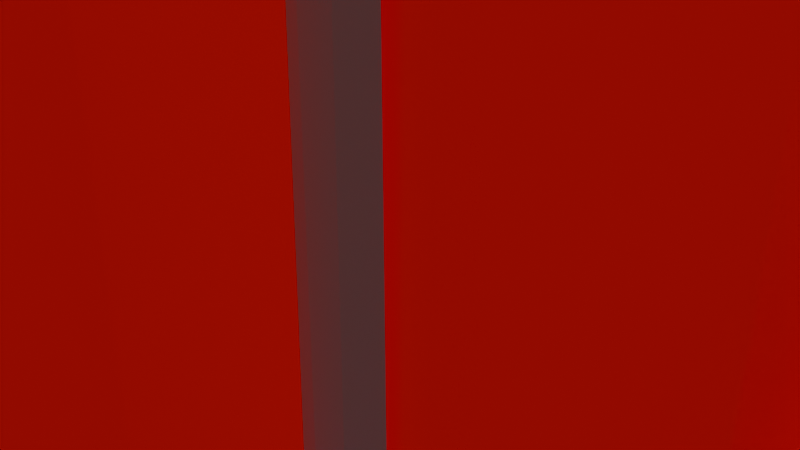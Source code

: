 # Source: dynamite.blend  (saved by Blender 4.0.36; exported with 4.5.12 LTS)
import bpy
from mathutils import Matrix  # noqa: F401  (used for matrix-valued properties, if any)

bpy.ops.wm.read_factory_settings(use_empty=True)
scene = bpy.context.scene
scene.name = 'Scene'

# ---- collections
col_collection = bpy.data.collections.new('Collection'); scene.collection.children.link(col_collection)

# ---- images (referenced by path relative to the original .blend; pixels are not part of the script)
import os
ASSET_DIR = os.environ.get("B2B_ASSET_DIR", "")  # directory of the original .blend (textures are referenced by path, not embedded)
HERE = os.path.dirname(os.path.abspath(__file__))  # packed textures are extracted next to this script under _unpacked/

def load_image(name, relpath, width, height, colorspace="sRGB"):
    """Load a texture the original file referenced (path relative to the .blend, or extracted next to this script)."""
    p = next((c for c in (os.path.join(HERE, relpath), os.path.join(ASSET_DIR, relpath)) if relpath and os.path.exists(c)), "")
    if p:
        img = bpy.data.images.load(p, check_existing=True)
        img.name = name
    else:  # same state as the original file: an image datablock whose file is absent (Cycles renders it pink)
        img = bpy.data.images.new(name, width, height)
        img.source = "FILE"
        img.filepath = "//" + (relpath or name)
    img.colorspace_settings.name = colorspace
    return img
img_dynomite1a_tga = load_image('dynomite1a.tga', 'dynomite1a.tga', 1024, 1024, 'sRGB')

# ---- materials (node trees are filled in below, after node groups)
mat_models_weapons2_c4_dynamite_dynomite1a_grid = bpy.data.materials.new('models\\weapons2\\c4_dynamite\\dynomite1a.grid')
mat_models_weapons2_c4_dynamite_dynomite1a_grid.use_backface_culling = True

# ---- node groups
ng_bspinfo = bpy.data.node_groups.new('BspInfo', 'ShaderNodeTree')
_s = ng_bspinfo.interface.new_socket(name='LightGridOrigin', in_out='OUTPUT', socket_type='NodeSocketVector')
_s = ng_bspinfo.interface.new_socket(name='LightGridInverseSize', in_out='OUTPUT', socket_type='NodeSocketVector')
_s = ng_bspinfo.interface.new_socket(name='LightGridInverseDimension', in_out='OUTPUT', socket_type='NodeSocketVector')
_N = ng_bspinfo.nodes; _L = ng_bspinfo.links
n0 = _N.new('NodeGroupOutput'); n0.name = 'Group Output'; n0.location = (1300, 0)
n1 = _N.new('ShaderNodeCombineXYZ'); n1.name = 'GridOrigin'; n1.location = (-1400, 0)
n2 = _N.new('ShaderNodeCombineXYZ'); n2.name = 'GridSize'; n2.location = (-1400, -200)
n2.inputs[0].default_value = 1.0
n2.inputs[1].default_value = 1.0
n2.inputs[2].default_value = 1.0
n3 = _N.new('ShaderNodeVectorMath'); n3.name = 'GridInvSize'; n3.location = (-900, -200)
n3.operation = 'DIVIDE'
n3.inputs[0].default_value = (1.0, 1.0, 1.0)
n4 = _N.new('ShaderNodeCombineXYZ'); n4.name = 'GridDimensions'; n4.location = (-1400, -400)
n4.inputs[0].default_value = 1.0
n4.inputs[1].default_value = 1.0
n4.inputs[2].default_value = 1.0
n5 = _N.new('ShaderNodeVectorMath'); n5.name = 'GridInvDim'; n5.location = (-900, -400)
n5.operation = 'DIVIDE'
n5.inputs[0].default_value = (1.0, 1.0, 1.0)
_L.new(n2.outputs[0], n3.inputs[1])
_L.new(n4.outputs[0], n5.inputs[1])
_L.new(n1.outputs[0], n0.inputs[0])
_L.new(n3.outputs[0], n0.inputs[1])
_L.new(n5.outputs[0], n0.inputs[2])
n0.is_active_output = True
ng_lightgrid = bpy.data.node_groups.new('LightGrid', 'ShaderNodeTree')
_s = ng_lightgrid.interface.new_socket(name='LightGridLight', in_out='OUTPUT', socket_type='NodeSocketVector')
_s = ng_lightgrid.interface.new_socket(name='LightGridVector', in_out='OUTPUT', socket_type='NodeSocketVector')
_s = ng_lightgrid.interface.new_socket(name='ZOffset', in_out='INPUT', socket_type='NodeSocketFloat')
_s = ng_lightgrid.interface.new_socket(name='LightGridOrigin', in_out='INPUT', socket_type='NodeSocketVector')
_s = ng_lightgrid.interface.new_socket(name='LightGridInverseSize', in_out='INPUT', socket_type='NodeSocketVector')
_s = ng_lightgrid.interface.new_socket(name='LightGridInverseDimension', in_out='INPUT', socket_type='NodeSocketVector')
_N = ng_lightgrid.nodes; _L = ng_lightgrid.links
n0 = _N.new('NodeGroupInput'); n0.name = 'Group Input'; n0.location = (-1600, 0)
n1 = _N.new('NodeGroupOutput'); n1.name = 'Group Output'; n1.location = (1300, 0)
n2 = _N.new('ShaderNodeObjectInfo'); n2.name = 'Object'; n2.location = (-1600, 100)
n3 = _N.new('ShaderNodeCombineXYZ'); n3.name = 'OffsetVector'; n3.location = (-1600, 300)
n4 = _N.new('ShaderNodeVectorMath'); n4.name = 'ObjectZOffset'; n4.location = (-1400, 100)
n5 = _N.new('ShaderNodeVectorMath'); n5.name = 'LocalPos'; n5.location = (-1200, 100)
n5.operation = 'SUBTRACT'
n6 = _N.new('ShaderNodeMixRGB'); n6.name = 'CellId'; n6.location = (-1000, 100)
n6.blend_type = 'MULTIPLY'
n6.inputs[0].default_value = 1.0
n7 = _N.new('ShaderNodeSeparateXYZ'); n7.name = 'CellIdSeperated'; n7.location = (-800, 100)
n8 = _N.new('ShaderNodeSeparateXYZ'); n8.name = 'InverseDimensionSeperated'; n8.location = (-1000, -400)
n9 = _N.new('ShaderNodeMath'); n9.name = 'Ceil'; n9.location = (-600, -200)
n9.operation = 'CEIL'
n10 = _N.new('ShaderNodeMath'); n10.name = 'Floor'; n10.location = (-600, -400)
n10.operation = 'FLOOR'
n11 = _N.new('ShaderNodeMath'); n11.name = 'MULTIPLY1'; n11.location = (-400, 200)
n11.operation = 'MULTIPLY'
n12 = _N.new('ShaderNodeMath'); n12.name = 'MULTIPLY2'; n12.location = (-400, 0)
n12.operation = 'MULTIPLY'
n13 = _N.new('ShaderNodeMath'); n13.name = 'MULTIPLY3'; n13.location = (-400, -200)
n13.operation = 'MULTIPLY'
n14 = _N.new('ShaderNodeMath'); n14.name = 'MULTIPLY4'; n14.location = (-400, -400)
n14.operation = 'MULTIPLY'
n15 = _N.new('ShaderNodeMath'); n15.name = 'ADD1'; n15.location = (-200, -200)
n16 = _N.new('ShaderNodeMath'); n16.name = 'ADD2'; n16.location = (-200, -400)
n17 = _N.new('ShaderNodeCombineXYZ'); n17.name = 'GridHighTC'; n17.location = (0, -200)
n18 = _N.new('ShaderNodeCombineXYZ'); n18.name = 'GridLowTC'; n18.location = (0, -400)
n19 = _N.new('ShaderNodeRGB'); n19.name = 'Ambient light helper'; n19.location = (0, 0)
n19.outputs[0].default_value = (0.3, 0.123, 0.0, 1.0)
n20 = _N.new('ShaderNodeRGB'); n20.name = 'Direct light helper'; n20.location = (0, 0)
n20.outputs[0].default_value = (1.0, 1.0, 1.0, 1.0)
n21 = _N.new('ShaderNodeNormal'); n21.name = 'Light direction helper'; n21.location = (0, 0)
n22 = _N.new('ShaderNodeMath'); n22.name = 'Fract'; n22.location = (200, 200)
n22.operation = 'FRACT'
n23 = _N.new('ShaderNodeMixRGB'); n23.name = 'Ambient'; n23.location = (600, -200)
n24 = _N.new('ShaderNodeMixRGB'); n24.name = 'Direct'; n24.location = (600, -600)
n25 = _N.new('ShaderNodeNewGeometry'); n25.name = 'Geometry'; n25.location = (600, -750)
n26 = _N.new('ShaderNodeMixRGB'); n26.name = 'Vector'; n26.location = (600, -1000)
n27 = _N.new('ShaderNodeVectorMath'); n27.name = 'NormalizedVector'; n27.location = (900, -1000)
n27.operation = 'NORMALIZE'
n28 = _N.new('ShaderNodeVectorMath'); n28.name = 'DirectAttenuation'; n28.location = (1200, -1000)
n28.operation = 'DOT_PRODUCT'
n29 = _N.new('ShaderNodeMixRGB'); n29.name = 'DirectLight'; n29.location = (1200, -300)
n29.blend_type = 'MULTIPLY'
n29.use_clamp = True
n29.inputs[0].default_value = 1.0
n30 = _N.new('ShaderNodeVectorMath'); n30.name = 'GridLight'; n30.location = (1500, -300)
_L.new(n0.outputs[0], n3.inputs[2])
_L.new(n2.outputs[0], n4.inputs[0])
_L.new(n3.outputs[0], n4.inputs[1])
_L.new(n4.outputs[0], n5.inputs[0])
_L.new(n0.outputs[1], n5.inputs[1])
_L.new(n5.outputs[0], n6.inputs[1])
_L.new(n0.outputs[2], n6.inputs[2])
_L.new(n6.outputs[0], n7.inputs[0])
_L.new(n0.outputs[3], n8.inputs[0])
_L.new(n7.outputs[2], n9.inputs[0])
_L.new(n7.outputs[2], n10.inputs[0])
_L.new(n7.outputs[0], n11.inputs[0])
_L.new(n8.outputs[0], n11.inputs[1])
_L.new(n7.outputs[1], n12.inputs[0])
_L.new(n8.outputs[1], n12.inputs[1])
_L.new(n9.outputs[0], n13.inputs[0])
_L.new(n8.outputs[2], n13.inputs[1])
_L.new(n10.outputs[0], n14.inputs[0])
_L.new(n8.outputs[2], n14.inputs[1])
_L.new(n12.outputs[0], n15.inputs[0])
_L.new(n13.outputs[0], n15.inputs[1])
_L.new(n12.outputs[0], n16.inputs[0])
_L.new(n14.outputs[0], n16.inputs[1])
_L.new(n11.outputs[0], n17.inputs[0])
_L.new(n15.outputs[0], n17.inputs[1])
_L.new(n11.outputs[0], n18.inputs[0])
_L.new(n16.outputs[0], n18.inputs[1])
_L.new(n7.outputs[2], n22.inputs[0])
_L.new(n19.outputs[0], n23.inputs[1])
_L.new(n19.outputs[0], n23.inputs[2])
_L.new(n22.outputs[0], n23.inputs[0])
_L.new(n20.outputs[0], n24.inputs[1])
_L.new(n20.outputs[0], n24.inputs[2])
_L.new(n22.outputs[0], n24.inputs[0])
_L.new(n21.outputs[0], n26.inputs[1])
_L.new(n21.outputs[0], n26.inputs[2])
_L.new(n22.outputs[0], n26.inputs[0])
_L.new(n26.outputs[0], n27.inputs[0])
_L.new(n25.outputs[1], n28.inputs[0])
_L.new(n27.outputs[0], n28.inputs[1])
_L.new(n24.outputs[0], n29.inputs[1])
_L.new(n28.outputs[1], n29.inputs[2])
_L.new(n29.outputs[0], n30.inputs[0])
_L.new(n23.outputs[0], n30.inputs[1])
_L.new(n30.outputs[0], n1.inputs[0])
_L.new(n27.outputs[0], n1.inputs[1])
n1.is_active_output = True

# ---- material node trees
mat_models_weapons2_c4_dynamite_dynomite1a_grid.use_nodes = True; mat_models_weapons2_c4_dynamite_dynomite1a_grid.node_tree.nodes.clear()
_N = mat_models_weapons2_c4_dynamite_dynomite1a_grid.node_tree.nodes; _L = mat_models_weapons2_c4_dynamite_dynomite1a_grid.node_tree.links
n0 = _N.new('ShaderNodeOutputMaterial'); n0.name = 'Output'; n0.location = (4200, 0)
n1 = _N.new('ShaderNodeTexImage'); n1.name = 'Image Texture'; n1.location = (1200, 0)
n1.image = img_dynomite1a_tga
n2 = _N.new('ShaderNodeMixRGB'); n2.name = 'Mix (Legacy)'; n2.location = (1600, -200)
n2.blend_type = 'MULTIPLY'
n2.inputs[0].default_value = 1.0
n3 = _N.new('ShaderNodeGroup'); n3.name = 'BspInfo'; n3.location = (-800, 600)
n3.node_tree = ng_bspinfo
n4 = _N.new('ShaderNodeGroup'); n4.name = 'gridColor'; n4.location = (-400, 600)
n4.node_tree = ng_lightgrid
n4.inputs[0].default_value = 0.0
n5 = _N.new('ShaderNodeBsdfPrincipled'); n5.name = 'Principled BSDF'; n5.location = (3000, 0)
n5.inputs[2].default_value = 0.9999
n5.inputs[3].default_value = 1.45
n5.inputs[28].default_value = 1.0
_L.new(n1.outputs[0], n2.inputs[1])
_L.new(n3.outputs[0], n4.inputs[1])
_L.new(n3.outputs[1], n4.inputs[2])
_L.new(n3.outputs[2], n4.inputs[3])
_L.new(n4.outputs[0], n2.inputs[2])
_L.new(n2.outputs[0], n5.inputs[0])
_L.new(n2.outputs[0], n5.inputs[27])
_L.new(n5.outputs[0], n0.inputs[0])
n0.is_active_output = True

# ---- world
world_world = bpy.data.worlds.new('World'); scene.world = world_world
world_world.use_nodes = True; world_world.node_tree.nodes.clear()
_N = world_world.node_tree.nodes; _L = world_world.node_tree.links
n0 = _N.new('ShaderNodeOutputWorld'); n0.name = 'World Output'; n0.location = (300, 300)
n1 = _N.new('ShaderNodeBackground'); n1.name = 'Background'; n1.location = (10, 300)
n1.inputs[0].default_value = (0.05088, 0.05088, 0.05088, 1.0)
_L.new(n1.outputs[0], n0.inputs[0])
n0.is_active_output = True
world_world.color = (0.05088, 0.05088, 0.05088)
world_world.use_sun_shadow = False
world_world.sun_shadow_jitter_overblur = 0.0

# ---- cameras
cam_camera = bpy.data.cameras.new('Camera')
cam_camera.clip_end = 100.0
cam_camera.ortho_scale = 7.314

# ---- lights
light_light = bpy.data.lights.new('Light', 'POINT')
light_light.transmission_factor = 0.0
light_light.use_soft_falloff = False
light_light.energy = 1000.0
light_light.shadow_soft_size = 0.1
light_light.shadow_maximum_resolution = 0.006
light_light.use_absolute_resolution = True

# ---- meshes
me_models_multiplayer_dynamite_dynamite = bpy.data.meshes.new('models/multiplayer/dynamite/dynamite')
me_models_multiplayer_dynamite_dynamite.from_pydata([(5.281, 0.1719, 10.05), (2.031, 3.531, 10.11), (3.453, 2.875, 10.08), (1.328, 0.07812, 10.11), (0.3281, 1.281, 10.12), (0.625, 2.828, 10.12), (1.781, 3.719, -10.08), (3.219, 3.047, -10.11), (1.109, 0.2812, -10.08), (0.09375, 1.484, -10.06), (0.4062, 3.0, -10.08), (5.047, 0.375, -10.14), (5.172, 5.125, 10.08), (6.625, 4.453, 10.06), (6.984, 2.953, 10.08), (3.781, 4.406, 10.09), (4.953, 5.281, -10.09), (6.375, 4.609, -10.09), (6.781, 3.125, -10.12), (3.562, 4.547, -10.08), (8.406, 3.656, 10.05), (9.828, 3.016, 10.03), (10.2, 1.5, 9.984), (9.234, 0.25, 9.984), (8.188, 3.844, -10.14), (9.578, 3.188, -10.17), (9.984, 1.656, -10.19), (9.016, 0.4531, -10.19), (9.938, -2.469, 9.969), (8.547, -3.172, 9.969), (10.25, -0.9375, 9.953), (7.125, -2.5, 10.0), (9.703, -2.266, -10.23), (8.297, -2.969, -10.22), (10.02, -0.7344, -10.2), (6.891, -2.344, -10.17), (6.766, -4.016, 10.0), (5.391, -4.719, 9.984), (3.953, -4.078, 10.02), (3.578, -2.578, 10.05), (6.562, -3.844, -10.2), (5.141, -4.562, -10.17), (3.734, -3.891, -10.16), (3.328, -2.391, -10.12), (2.172, -3.297, 10.05), (0.3594, -1.125, 10.08), (0.7656, -2.656, 10.09), (1.938, -3.125, -10.14), (0.1406, -0.9375, -10.09), (0.5156, -2.453, -10.09), (10.7, -1.359, -5.719), (11.8, -0.6094, -8.297), (11.53, -0.9844, -8.453), (10.8, -1.0, -5.453), (11.48, -0.25, -8.297), (10.59, -0.625, -5.609), (11.42, -0.8281, -10.28), (11.16, -1.188, -10.2), (11.22, -0.4688, -10.09), (9.844, 0.6719, -12.03), (9.703, 0.3125, -11.81), (9.812, 1.031, -11.77), (6.859, 0.2969, -11.53), (6.906, -0.04688, -11.27), (7.0, 0.6719, -11.3), (5.328, 0.5781, -10.22), (5.547, 0.2344, -10.03), (5.594, 0.9375, -10.12), (2.906, -1.312, -5.688), (10.45, 2.438, -5.75), (10.5, -1.156, -5.797), (2.812, 2.266, -5.656), (2.844, -1.25, -10.16), (10.41, 2.469, -10.22), (2.781, 2.297, -10.12), (10.48, -1.109, -10.22), (10.66, 1.391, -5.062), (11.52, 1.078, -7.797), (11.77, 0.7344, -7.703), (10.8, 1.0, -4.828), (11.48, 0.3594, -7.672), (10.55, 0.6562, -5.0), (11.14, 1.312, -9.578), (11.38, 0.9531, -9.672), (11.19, 0.5781, -9.484), (9.703, -0.1875, -11.22), (9.875, -0.5625, -11.44), (9.859, -0.9219, -11.19), (6.875, 0.125, -10.7), (6.891, -0.2969, -10.92), (7.078, -0.6875, -10.7), (5.562, -0.3281, -9.391), (5.375, -0.6875, -9.609), (5.625, -1.062, -9.547), (11.89, 0.375, -2.266), (11.83, 2.141, -2.266), (11.83, 1.656, -3.484), (11.83, 0.4062, -4.031), (11.89, -0.8125, -3.516), (11.92, -1.344, -2.281), (11.92, -0.875, -1.016), (11.89, 0.375, -0.5156), (11.86, 1.625, -0.9844), (11.53, 2.469, -2.234), (11.5, 1.875, -3.734), (11.53, 0.3906, -4.375), (11.59, -1.047, -3.766), (11.59, -1.672, -2.281), (11.61, -1.109, -0.7812), (11.58, 0.3594, -0.1562), (11.56, 1.859, -0.75), (10.16, -2.188, -3.234), (5.0, 5.469, -3.078), (10.0, 3.109, -3.203), (5.219, -4.781, -3.188), (0.2031, -2.375, -3.094), (0.03125, 2.797, -3.047), (4.984, 5.469, -5.078), (9.969, 3.125, -5.172), (10.11, -2.188, -5.234), (5.203, -4.734, -5.172), (0.1719, -2.359, -5.078), (0.0, 2.797, -5.047), (9.688, -2.234, -6.109), (9.75, 2.406, -6.109), (9.75, -2.281, -0.04688), (9.812, 2.344, 0.0), (11.53, 2.391, -0.04688), (11.45, 2.422, -6.109), (11.64, -2.25, -0.0625), (11.56, -2.188, -6.156), (11.19, -0.625, -8.297), (10.2, -1.031, -5.453), (11.02, -0.8438, -10.28), (9.844, 0.6562, -11.28), (5.328, 0.5625, -9.469), (11.17, 0.7344, -7.703), (10.16, 1.0, -4.844), (10.97, 0.9375, -9.672), (9.859, -0.5625, -10.72), (6.891, -0.3438, -10.17), (5.359, -0.7031, -8.875), (7.125, -2.5, 10.0), (6.891, -2.344, -10.17), (3.578, -2.578, 10.05), (3.328, -2.391, -10.12), (3.578, -2.578, 10.05), (2.172, -3.297, 10.05), (0.7656, -2.656, 10.09), (0.3594, -1.125, 10.08), (1.328, 0.07812, 10.11), (9.234, 0.25, 9.984), (10.25, -0.9375, 9.953), (9.938, -2.469, 9.969), (8.547, -3.172, 9.969), (7.125, -2.5, 10.0), (6.766, -4.016, 10.0), (5.391, -4.719, 9.984), (3.953, -4.078, 10.02), (3.578, -2.578, 10.05), (2.844, -1.25, -10.16), (2.781, 2.297, -10.12), (10.45, 2.438, -5.75), (10.5, -1.156, -5.797), (3.453, 2.875, 10.08), (2.031, 3.531, 10.11), (1.109, 0.2812, -10.08), (1.328, 0.07812, 10.11), (0.3281, 1.281, 10.12), (0.625, 2.828, 10.12), (9.969, 3.125, -5.172), (10.11, -2.188, -5.234), (4.984, 5.469, -5.078), (0.0, 2.797, -5.047), (0.1719, -2.359, -5.078), (5.203, -4.734, -5.172), (6.984, 2.953, 10.08), (6.625, 4.453, 10.06), (5.172, 5.125, 10.08), (3.219, 3.047, -10.11), (3.453, 2.875, 10.08), (3.781, 4.406, 10.09), (10.2, 1.5, 9.984), (9.828, 3.016, 10.03), (8.406, 3.656, 10.05), (9.984, 1.656, -10.19), (10.2, 1.5, 9.984), (9.016, 0.4531, -10.19), (9.234, 0.25, 9.984), (6.781, 3.125, -10.12), (6.984, 2.953, 10.08), (10.45, 2.438, -5.75), (10.41, 2.469, -10.22), (2.812, 2.266, -5.656), (2.781, 2.297, -10.12), (2.906, -1.312, -5.688), (2.844, -1.25, -10.16), (10.5, -1.156, -5.797), (10.48, -1.109, -10.22), (9.969, 3.125, -5.172), (10.0, 3.109, -3.203), (10.11, -2.188, -5.234), (10.16, -2.188, -3.234), (0.1719, -2.359, -5.078), (0.2031, -2.375, -3.094), (0.0, 2.797, -5.047), (0.03125, 2.797, -3.047), (11.64, -2.25, -0.0625), (9.75, 2.406, -6.109), (9.812, 2.344, 0.0), (11.45, 2.422, -6.109), (11.53, 2.391, -0.04688), (9.688, -2.234, -6.109), (9.75, 2.406, -6.109), (11.56, -2.188, -6.156), (11.45, 2.422, -6.109), (9.75, -2.281, -0.04688), (9.688, -2.234, -6.109), (11.64, -2.25, -0.0625), (11.56, -2.188, -6.156), (3.219, 3.047, -10.11), (1.781, 3.719, -10.08), (0.4062, 3.0, -10.08), (0.09375, 1.484, -10.06), (1.109, 0.2812, -10.08), (0.1406, -0.9375, -10.09), (0.5156, -2.453, -10.09), (1.938, -3.125, -10.14), (3.328, -2.391, -10.12), (3.734, -3.891, -10.16), (5.141, -4.562, -10.17), (6.562, -3.844, -10.2), (6.891, -2.344, -10.17), (8.297, -2.969, -10.22), (9.703, -2.266, -10.23), (10.02, -0.7344, -10.2), (9.016, 0.4531, -10.19), (9.984, 1.656, -10.19), (9.578, 3.188, -10.17), (8.188, 3.844, -10.14), (6.781, 3.125, -10.12), (6.375, 4.609, -10.09), (4.953, 5.281, -10.09), (3.562, 4.547, -10.08), (6.875, 0.125, -10.7)], [], [(23, 30, 27), (30, 34, 27), (30, 28, 34), (28, 32, 34), (28, 29, 32), (29, 33, 32), (29, 31, 33), (31, 35, 33), (142, 36, 143), (36, 40, 143), (36, 37, 40), (37, 41, 40), (37, 38, 41), (38, 42, 41), (38, 39, 42), (39, 43, 42), (144, 44, 145), (44, 47, 145), (44, 46, 47), (46, 49, 47), (46, 45, 49), (45, 48, 49), (45, 3, 48), (3, 8, 48), (74, 73, 72), (73, 75, 72), (73, 69, 75), (69, 70, 75), (146, 0, 147), (0, 148, 147), (0, 149, 148), (149, 0, 150), (0, 4, 150), (0, 5, 4), (5, 0, 1), (0, 2, 1), (0, 15, 2), (15, 0, 12), (0, 13, 12), (0, 14, 13), (14, 0, 20), (0, 21, 20), (0, 22, 21), (22, 0, 151), (0, 152, 151), (0, 153, 152), (153, 0, 154), (0, 155, 154), (0, 156, 155), (156, 0, 157), (0, 158, 157), (0, 159, 158), (160, 68, 161), (68, 71, 161), (68, 162, 71), (68, 163, 162), (119, 111, 120), (111, 114, 120), (111, 115, 114), (115, 121, 114), (121, 120, 114), (115, 111, 116), (111, 112, 116), (111, 113, 112), (113, 118, 112), (118, 117, 112), (117, 116, 112), (117, 122, 116), (164, 7, 165), (7, 6, 165), (166, 167, 9), (167, 168, 9), (9, 168, 10), (168, 169, 10), (10, 169, 6), (169, 165, 6), (170, 171, 172), (171, 173, 172), (171, 174, 173), (171, 175, 174), (123, 125, 124), (125, 126, 124), (125, 127, 126), (125, 129, 127), (176, 18, 177), (18, 17, 177), (177, 17, 178), (17, 16, 178), (179, 180, 19), (180, 181, 19), (19, 181, 16), (181, 178, 16), (182, 26, 183), (26, 25, 183), (183, 25, 184), (25, 24, 184), (185, 186, 187), (186, 188, 187), (189, 190, 24), (190, 184, 24), (191, 192, 193), (192, 194, 193), (195, 196, 197), (196, 198, 197), (199, 200, 201), (200, 202, 201), (203, 204, 205), (204, 206, 205), (127, 207, 128), (207, 130, 128), (208, 209, 210), (209, 211, 210), (212, 213, 214), (213, 215, 214), (216, 217, 218), (217, 219, 218), (220, 11, 221), (11, 222, 221), (11, 223, 222), (223, 11, 224), (11, 225, 224), (11, 226, 225), (226, 11, 227), (11, 228, 227), (11, 229, 228), (229, 11, 230), (11, 231, 230), (11, 232, 231), (232, 11, 233), (11, 234, 233), (11, 235, 234), (235, 11, 236), (11, 237, 236), (11, 238, 237), (238, 11, 239), (11, 240, 239), (11, 241, 240), (241, 11, 242), (11, 243, 242), (11, 220, 243), (53, 54, 55), (54, 132, 55), (54, 131, 132), (131, 50, 132), (131, 52, 50), (52, 51, 50), (52, 56, 51), (56, 58, 51), (56, 61, 58), (61, 133, 58), (61, 134, 133), (134, 57, 133), (134, 60, 57), (60, 59, 57), (60, 62, 59), (62, 64, 59), (62, 67, 64), (67, 88, 64), (67, 135, 88), (135, 63, 88), (135, 66, 63), (66, 65, 63), (50, 51, 53), (51, 54, 53), (51, 58, 54), (58, 131, 54), (58, 133, 131), (133, 52, 131), (133, 57, 52), (57, 56, 52), (57, 59, 56), (59, 61, 56), (59, 64, 61), (64, 134, 61), (64, 88, 134), (88, 60, 134), (88, 63, 60), (63, 62, 60), (63, 65, 62), (65, 67, 62), (81, 137, 80), (137, 136, 80), (137, 76, 136), (76, 77, 136), (76, 78, 77), (78, 83, 77), (78, 84, 83), (84, 87, 83), (84, 138, 87), (138, 139, 87), (138, 82, 139), (82, 85, 139), (82, 86, 85), (86, 89, 85), (86, 90, 89), (90, 93, 89), (90, 140, 93), (140, 141, 93), (140, 244, 141), (244, 91, 141), (244, 92, 91), (76, 79, 78), (79, 80, 78), (79, 81, 80), (78, 80, 84), (80, 136, 84), (93, 92, 89), (92, 244, 89), (89, 244, 85), (244, 140, 85), (84, 136, 138), (136, 77, 138), (138, 77, 82), (77, 83, 82), (82, 83, 86), (83, 87, 86), (86, 87, 90), (87, 139, 90), (85, 140, 139), (140, 90, 139), (103, 95, 104), (95, 96, 104), (95, 94, 96), (94, 97, 96), (94, 98, 97), (98, 106, 97), (98, 107, 106), (106, 105, 97), (105, 96, 97), (105, 104, 96), (99, 107, 98), (107, 99, 108), (99, 100, 108), (99, 94, 100), (94, 101, 100), (94, 102, 101), (102, 110, 101), (102, 103, 110), (99, 98, 94), (110, 109, 101), (109, 100, 101), (109, 108, 100), (94, 95, 102), (95, 103, 102)])
me_models_multiplayer_dynamite_dynamite.polygons.foreach_set('use_smooth', [True] * 244)
_uv = me_models_multiplayer_dynamite_dynamite.uv_layers.new(name='UVMap')
_uv.uv.foreach_set('vector', [0.0079, 0.0005, 0.0655, 0.0005, 0.0079, 0.9995, 0.0655, 0.0005, 0.0655, 0.9995, 0.0079, 0.9995, 0.0655, 0.0005, 0.1358, 0.0005, 0.0655, 0.9995, 0.1358, 0.0005, 0.1358, 0.9995, 0.0655, 0.9995, 0.1358, 0.0005, 0.203, 0.0005, 0.1358, 0.9995, 0.203, 0.0005, 0.203, 0.9995, 0.1358, 0.9995, 0.203, 0.0005, 0.2446, 0.0005, 0.203, 0.9995, 0.2446, 0.0005, 0.2446, 0.9995, 0.203, 0.9995, 0.0159, 0.0005, 0.0662, 0.0005, 0.0159, 0.9995, 0.0662, 0.0005, 0.0662, 0.9995, 0.0159, 0.9995, 0.0662, 0.0005, 0.13, 0.0005, 0.0662, 0.9995, 0.13, 0.0005, 0.13, 0.9995, 0.0662, 0.9995, 0.13, 0.0005, 0.1938, 0.0005, 0.13, 0.9995, 0.1938, 0.0005, 0.1938, 0.9995, 0.13, 0.9995, 0.1938, 0.0005, 0.2442, 0.0005, 0.1938, 0.9995, 0.2442, 0.0005, 0.2442, 0.9995, 0.1938, 0.9995, 0.0096, 0.0005, 0.0512, 0.0005, 0.0096, 0.9995, 0.0512, 0.0005, 0.0512, 0.9995, 0.0096, 0.9995, 0.0512, 0.0005, 0.1183, 0.0005, 0.0512, 0.9995, 0.1183, 0.0005, 0.1183, 0.9995, 0.0512, 0.9995, 0.1183, 0.0005, 0.1886, 0.0005, 0.1183, 0.9995, 0.1886, 0.0005, 0.1886, 0.9995, 0.1183, 0.9995, 0.1886, 0.0005, 0.2463, 0.0005, 0.1886, 0.9995, 0.2463, 0.0005, 0.2463, 0.9995, 0.1886, 0.9995, 0.9966, 0.0024, 0.7285, 0.0024, 0.9966, 0.1477, 0.7285, 0.0024, 0.7285, 0.1477, 0.9966, 0.1477, 0.7285, 0.0024, 0.5844, 0.0024, 0.7285, 0.1477, 0.5844, 0.0024, 0.5844, 0.1477, 0.7285, 0.1477, 0.3595, 0.5503, 0.4965, 0.6386, 0.3256, 0.4801, 0.4965, 0.6386, 0.3595, 0.4099, 0.3256, 0.4801, 0.4965, 0.6386, 0.4357, 0.3925, 0.3595, 0.4099, 0.4357, 0.3925, 0.4965, 0.6386, 0.4965, 0.4411, 0.4965, 0.6386, 0.5573, 0.3925, 0.4965, 0.4411, 0.4965, 0.6386, 0.6335, 0.4099, 0.5573, 0.3925, 0.6335, 0.4099, 0.4965, 0.6386, 0.6675, 0.4801, 0.4965, 0.6386, 0.633, 0.5506, 0.6675, 0.4801, 0.4965, 0.6386, 0.7087, 0.5683, 0.633, 0.5506, 0.7087, 0.5683, 0.4965, 0.6386, 0.7426, 0.6385, 0.4965, 0.6386, 0.7087, 0.7088, 0.7426, 0.6385, 0.4965, 0.6386, 0.633, 0.7265, 0.7087, 0.7088, 0.633, 0.7265, 0.4965, 0.6386, 0.6675, 0.7971, 0.4965, 0.6386, 0.6335, 0.8673, 0.6675, 0.7971, 0.4965, 0.6386, 0.5573, 0.8846, 0.6335, 0.8673, 0.5573, 0.8846, 0.4965, 0.6386, 0.4965, 0.836, 0.4965, 0.6386, 0.4357, 0.8846, 0.4965, 0.836, 0.4965, 0.6386, 0.3595, 0.8673, 0.4357, 0.8846, 0.3595, 0.8673, 0.4965, 0.6386, 0.3256, 0.7971, 0.4965, 0.6386, 0.3601, 0.7265, 0.3256, 0.7971, 0.4965, 0.6386, 0.2844, 0.7088, 0.3601, 0.7265, 0.2844, 0.7088, 0.4965, 0.6386, 0.2505, 0.6385, 0.4965, 0.6386, 0.2844, 0.5683, 0.2505, 0.6385, 0.4965, 0.6386, 0.3606, 0.551, 0.2844, 0.5683, -12.75, -53.52, 26.99, -53.52, -12.75, -53.52, 26.99, -53.52, 26.99, -53.52, -12.75, -53.52, 26.99, -53.52, 26.99, 14.52, 26.99, -53.52, 26.99, -53.52, 26.99, 14.52, 26.99, 14.52, 0.2632, 0.9964, 0.2632, 0.9063, 0.4962, 0.9964, 0.2632, 0.9063, 0.4962, 0.9063, 0.4962, 0.9964, 0.2632, 0.9063, 0.73, 0.9063, 0.4962, 0.9063, 0.73, 0.9063, 0.73, 0.9964, 0.4962, 0.9063, 0.73, 0.9964, 0.4962, 0.9964, 0.4962, 0.9063, 0.73, 0.9063, 0.2632, 0.9063, 0.7325, 0.9063, 0.2632, 0.9063, 0.4963, 0.9063, 0.7325, 0.9063, 0.2632, 0.9063, 0.2645, 0.9063, 0.4963, 0.9063, 0.2645, 0.9063, 0.2645, 0.9964, 0.4963, 0.9063, 0.2645, 0.9964, 0.4963, 0.9964, 0.4963, 0.9063, 0.4963, 0.9964, 0.7325, 0.9063, 0.4963, 0.9063, 0.4963, 0.9964, 0.7325, 0.9964, 0.7325, 0.9063, 0.2433, 0.0005, 0.2433, 0.9995, 0.2017, 0.0005, 0.2433, 0.9995, 0.2017, 0.9995, 0.2017, 0.0005, 0.0066, 0.9995, 0.0066, 0.0005, 0.0642, 0.9995, 0.0066, 0.0005, 0.0642, 0.0005, 0.0642, 0.9995, 0.0642, 0.9995, 0.0642, 0.0005, 0.1345, 0.9995, 0.0642, 0.0005, 0.1345, 0.0005, 0.1345, 0.9995, 0.1345, 0.9995, 0.1345, 0.0005, 0.2017, 0.9995, 0.1345, 0.0005, 0.2017, 0.0005, 0.2017, 0.9995, 0.937, 0.3545, 0.838, 0.355, 0.9829, 0.2604, 0.838, 0.355, 0.9352, 0.1644, 0.9829, 0.2604, 0.838, 0.355, 0.8386, 0.1654, 0.9352, 0.1644, 0.838, 0.355, 0.7923, 0.2604, 0.8386, 0.1654, 0.7388, 0.8974, 0.7388, 0.641, 0.9953, 0.8974, 0.7388, 0.641, 0.9953, 0.641, 0.9953, 0.8974, 0.7388, 0.641, 0.9953, 0.641, 0.9953, 0.641, 0.7388, 0.641, 0.7388, 0.641, 0.9953, 0.641, 0.2447, 0.0005, 0.2447, 0.9995, 0.1911, 0.0005, 0.2447, 0.9995, 0.1911, 0.9995, 0.1911, 0.0005, 0.1911, 0.0005, 0.1911, 0.9995, 0.1233, 0.0005, 0.1911, 0.9995, 0.1233, 0.9995, 0.1233, 0.0005, 0.0019, 0.9995, 0.0019, 0.0005, 0.0555, 0.9995, 0.0019, 0.0005, 0.0555, 0.0005, 0.0555, 0.9995, 0.0555, 0.9995, 0.0555, 0.0005, 0.1233, 0.9995, 0.0555, 0.0005, 0.1233, 0.0005, 0.1233, 0.9995, 0.1861, 0.0005, 0.1861, 0.9995, 0.1157, 0.0005, 0.1861, 0.9995, 0.1157, 0.9995, 0.1157, 0.0005, 0.1157, 0.0005, 0.1157, 0.9995, 0.0486, 0.0005, 0.1157, 0.9995, 0.0486, 0.9995, 0.0486, 0.0005, 0.178, 0.9995, 0.178, 0.0005, 0.2356, 0.9995, 0.178, 0.0005, 0.2356, 0.0005, 0.2356, 0.9995, 0.007, 0.9995, 0.007, 0.0005, 0.0486, 0.9995, 0.007, 0.0005, 0.0486, 0.0005, 0.0486, 0.9995, 0.6064, 0.1226, 0.6961, 0.1226, 0.6064, 0.024, 0.6961, 0.1226, 0.6961, 0.024, 0.6064, 0.024, 0.6064, 0.024, 0.6961, 0.024, 0.6064, 0.1226, 0.6961, 0.024, 0.6961, 0.1226, 0.6064, 0.1226, 0.9966, 0.9955, 0.9966, 0.9065, 0.7456, 0.9955, 0.9966, 0.9065, 0.7456, 0.9065, 0.7456, 0.9955, 0.7471, 0.9955, 0.7471, 0.9065, 0.992, 0.9955, 0.7471, 0.9065, 0.992, 0.9065, 0.992, 0.9955, 0.9953, 0.641, 0.802, 0.641, 0.9953, 0.8974, 0.802, 0.641, 0.802, 0.8974, 0.9953, 0.8974, 0.7398, 0.4893, 0.9961, 0.4893, 0.7398, 0.3939, 0.9961, 0.4893, 0.9961, 0.3939, 0.7398, 0.3939, 0.9961, 0.6329, 0.7388, 0.6225, 0.9961, 0.5098, 0.7388, 0.6225, 0.7388, 0.5098, 0.9961, 0.5098, 0.9961, 0.4893, 0.7398, 0.4893, 0.9961, 0.3939, 0.7398, 0.4893, 0.7398, 0.3939, 0.9961, 0.3939, 0.633, 0.5506, 0.4965, 0.6386, 0.6675, 0.4801, 0.4965, 0.6386, 0.6335, 0.4099, 0.6675, 0.4801, 0.4965, 0.6386, 0.5573, 0.3925, 0.6335, 0.4099, 0.5573, 0.3925, 0.4965, 0.6386, 0.4965, 0.4411, 0.4965, 0.6386, 0.4357, 0.3925, 0.4965, 0.4411, 0.4965, 0.6386, 0.3595, 0.4099, 0.4357, 0.3925, 0.3595, 0.4099, 0.4965, 0.6386, 0.3256, 0.4801, 0.4965, 0.6386, 0.3601, 0.5506, 0.3256, 0.4801, 0.4965, 0.6386, 0.2844, 0.5683, 0.3601, 0.5506, 0.2844, 0.5683, 0.4965, 0.6386, 0.2505, 0.6385, 0.4965, 0.6386, 0.2844, 0.7088, 0.2505, 0.6385, 0.4965, 0.6386, 0.3601, 0.7265, 0.2844, 0.7088, 0.3601, 0.7265, 0.4965, 0.6386, 0.3256, 0.7971, 0.4965, 0.6386, 0.3595, 0.8673, 0.3256, 0.7971, 0.4965, 0.6386, 0.4357, 0.8846, 0.3595, 0.8673, 0.4357, 0.8846, 0.4965, 0.6386, 0.4965, 0.836, 0.4965, 0.6386, 0.5573, 0.8846, 0.4965, 0.836, 0.4965, 0.6386, 0.6335, 0.8673, 0.5573, 0.8846, 0.6335, 0.8673, 0.4965, 0.6386, 0.6675, 0.7971, 0.4965, 0.6386, 0.633, 0.7265, 0.6675, 0.7971, 0.4965, 0.6386, 0.7087, 0.7088, 0.633, 0.7265, 0.7087, 0.7088, 0.4965, 0.6386, 0.7426, 0.6385, 0.4965, 0.6386, 0.7087, 0.5683, 0.7426, 0.6385, 0.4965, 0.6386, 0.633, 0.5506, 0.7087, 0.5683, 0.7133, 0.2574, 0.743, 0.1523, 0.743, 0.2574, 0.743, 0.1523, 0.7133, 0.2574, 0.743, 0.2574, 0.743, 0.1523, 0.7133, 0.1523, 0.7133, 0.2574, 0.7133, 0.1523, 0.6836, 0.2574, 0.7133, 0.2574, 0.7133, 0.1523, 0.6836, 0.1523, 0.6836, 0.2574, 0.6836, 0.1523, 0.7133, 0.1523, 0.6836, 0.2574, 0.6836, 0.1523, 0.7133, 0.2573, 0.7133, 0.1523, 0.7133, 0.2573, 0.743, 0.2573, 0.7133, 0.1523, 0.7133, 0.2573, 0.743, 0.1527, 0.743, 0.2573, 0.743, 0.1527, 0.7133, 0.2573, 0.743, 0.2573, 0.743, 0.1527, 0.7133, 0.1526, 0.7133, 0.2573, 0.7133, 0.1526, 0.6836, 0.2573, 0.7133, 0.2573, 0.7133, 0.1526, 0.6836, 0.1526, 0.6836, 0.2573, 0.6836, 0.1526, 0.7133, 0.1526, 0.6836, 0.2573, 0.6836, 0.1526, 0.7133, 0.2575, 0.7133, 0.1526, 0.7133, 0.2575, 0.743, 0.2575, 0.7133, 0.1526, 0.7133, 0.2575, 0.743, 0.1527, 0.743, 0.2575, 0.743, 0.1527, 0.7133, 0.2575, 0.743, 0.2575, 0.743, 0.1527, 0.7133, 0.1527, 0.7133, 0.2575, 0.7133, 0.1527, 0.6836, 0.2575, 0.7133, 0.2575, 0.7133, 0.1527, 0.6836, 0.1527, 0.6836, 0.2575, 0.6836, 0.1527, 0.7133, 0.1527, 0.6836, 0.2575, 0.6836, 0.2574, 0.7133, 0.1523, 0.7133, 0.2574, 0.7133, 0.1523, 0.743, 0.1523, 0.7133, 0.2574, 0.7133, 0.1523, 0.743, 0.2573, 0.743, 0.1523, 0.743, 0.2573, 0.7133, 0.1523, 0.743, 0.1523, 0.743, 0.2573, 0.7133, 0.2573, 0.7133, 0.1523, 0.7133, 0.2573, 0.6836, 0.1523, 0.7133, 0.1523, 0.7133, 0.2573, 0.6836, 0.2573, 0.6836, 0.1523, 0.6836, 0.2573, 0.7133, 0.2573, 0.6836, 0.1523, 0.6836, 0.2573, 0.7133, 0.1526, 0.7133, 0.2573, 0.7133, 0.1526, 0.743, 0.1527, 0.7133, 0.2573, 0.7133, 0.1526, 0.743, 0.2575, 0.743, 0.1527, 0.743, 0.2575, 0.7133, 0.1526, 0.743, 0.1527, 0.743, 0.2575, 0.7133, 0.2575, 0.7133, 0.1526, 0.7133, 0.2575, 0.6836, 0.1526, 0.7133, 0.1526, 0.7133, 0.2575, 0.6836, 0.2575, 0.6836, 0.1526, 0.6836, 0.2575, 0.7133, 0.2575, 0.6836, 0.1526, 0.6836, 0.2575, 0.7133, 0.1527, 0.7133, 0.2575, 0.7133, 0.1527, 0.743, 0.1527, 0.7133, 0.2575, 0.611, 0.2599, 0.6358, 0.2599, 0.611, 0.1575, 0.6358, 0.2599, 0.6358, 0.1575, 0.611, 0.1575, 0.6358, 0.2599, 0.6606, 0.2599, 0.6358, 0.1575, 0.6606, 0.2599, 0.6606, 0.1575, 0.6358, 0.1575, 0.6606, 0.2599, 0.6358, 0.1575, 0.6606, 0.1575, 0.6358, 0.1575, 0.6358, 0.2598, 0.6606, 0.1575, 0.6358, 0.1575, 0.611, 0.2598, 0.6358, 0.2598, 0.611, 0.2598, 0.611, 0.1579, 0.6358, 0.2598, 0.611, 0.2598, 0.6358, 0.2598, 0.611, 0.1579, 0.6358, 0.2598, 0.6358, 0.1578, 0.611, 0.1579, 0.6358, 0.2598, 0.6606, 0.2598, 0.6358, 0.1578, 0.6606, 0.2598, 0.6606, 0.1578, 0.6358, 0.1578, 0.6606, 0.2598, 0.6358, 0.1578, 0.6606, 0.1578, 0.6358, 0.1578, 0.6358, 0.2599, 0.6606, 0.1578, 0.6358, 0.1578, 0.611, 0.2599, 0.6358, 0.2599, 0.611, 0.2599, 0.611, 0.1579, 0.6358, 0.2599, 0.611, 0.2599, 0.6358, 0.2599, 0.611, 0.1579, 0.6358, 0.2599, 0.6358, 0.1579, 0.611, 0.1579, 0.6358, 0.2599, 0.6606, 0.2599, 0.6358, 0.1579, 0.6606, 0.2599, 0.6606, 0.1579, 0.6358, 0.1579, 0.6606, 0.2599, 0.6358, 0.1579, 0.6606, 0.1579, 0.6606, 0.2599, 0.6358, 0.2599, 0.6358, 0.1575, 0.6358, 0.2599, 0.611, 0.1575, 0.6358, 0.1575, 0.6358, 0.2599, 0.611, 0.2599, 0.611, 0.1575, 0.6358, 0.1575, 0.611, 0.1575, 0.611, 0.2598, 0.611, 0.1575, 0.6358, 0.1575, 0.611, 0.2598, 0.611, 0.1579, 0.6358, 0.1579, 0.6358, 0.2599, 0.6358, 0.1579, 0.6606, 0.2599, 0.6358, 0.2599, 0.6358, 0.2599, 0.6606, 0.2599, 0.6606, 0.1578, 0.6606, 0.2599, 0.6358, 0.2599, 0.6606, 0.1578, 0.611, 0.2598, 0.6358, 0.1575, 0.6358, 0.2598, 0.6358, 0.1575, 0.6606, 0.1575, 0.6358, 0.2598, 0.6358, 0.2598, 0.6606, 0.1575, 0.6606, 0.2598, 0.6606, 0.1575, 0.6358, 0.2598, 0.6606, 0.2598, 0.6606, 0.2598, 0.6358, 0.2598, 0.6358, 0.1578, 0.6358, 0.2598, 0.611, 0.1579, 0.6358, 0.1578, 0.6358, 0.1578, 0.611, 0.1579, 0.611, 0.2599, 0.611, 0.1579, 0.6358, 0.1578, 0.611, 0.2599, 0.6606, 0.1578, 0.6358, 0.2599, 0.6358, 0.1578, 0.6358, 0.2599, 0.611, 0.2599, 0.6358, 0.1578, 0.2566, 0.1954, 0.284, 0.1954, 0.3068, 0.3167, 0.284, 0.1954, 0.3262, 0.2973, 0.3068, 0.3167, 0.284, 0.1954, 0.4281, 0.1954, 0.3262, 0.2973, 0.4281, 0.1954, 0.4281, 0.3395, 0.3262, 0.2973, 0.4281, 0.1954, 0.5301, 0.2973, 0.4281, 0.3395, 0.5301, 0.2973, 0.5494, 0.3167, 0.4281, 0.3395, 0.5301, 0.2973, 0.5997, 0.1954, 0.5494, 0.3167, 0.5494, 0.3167, 0.4281, 0.3669, 0.4281, 0.3395, 0.4281, 0.3669, 0.3262, 0.2973, 0.4281, 0.3395, 0.4281, 0.3669, 0.3068, 0.3167, 0.3262, 0.2973, 0.5723, 0.1954, 0.5997, 0.1954, 0.5301, 0.2973, 0.5997, 0.1954, 0.5723, 0.1954, 0.5494, 0.0741, 0.5723, 0.1954, 0.5301, 0.0935, 0.5494, 0.0741, 0.5723, 0.1954, 0.4281, 0.1954, 0.5301, 0.0935, 0.4281, 0.1954, 0.4281, 0.0513, 0.5301, 0.0935, 0.4281, 0.1954, 0.3262, 0.0935, 0.4281, 0.0513, 0.3262, 0.0935, 0.3068, 0.0741, 0.4281, 0.0513, 0.3262, 0.0935, 0.2566, 0.1954, 0.3068, 0.0741, 0.5723, 0.1954, 0.5301, 0.2973, 0.4281, 0.1954, 0.3068, 0.0741, 0.4281, 0.0239, 0.4281, 0.0513, 0.4281, 0.0239, 0.5301, 0.0935, 0.4281, 0.0513, 0.4281, 0.0239, 0.5494, 0.0741, 0.5301, 0.0935, 0.4281, 0.1954, 0.284, 0.1954, 0.3262, 0.0935, 0.284, 0.1954, 0.2566, 0.1954, 0.3262, 0.0935])
me_models_multiplayer_dynamite_dynamite.materials.append(mat_models_weapons2_c4_dynamite_dynomite1a_grid)
me_models_multiplayer_dynamite_dynamite.update()
me_models_multiplayer_dynamite_dynamite.normals_split_custom_set([tuple(v) for v in zip(*[iter([0.7712, 0.6364, 0.01847, 0.9233, 0.3841, -0.006161, 0.7712, 0.6364, 0.01849, 0.9233, 0.3841, -0.006161, 0.9972, 0.07387, -0.006166, 0.7712, 0.6364, 0.01849, 0.9233, 0.3841, -0.006161, 0.9032, -0.4291, -0.006155, 0.9972, 0.07387, -0.006166, 0.9032, -0.4291, -0.006155, 0.7049, -0.7093, -0.006166, 0.9972, 0.07387, -0.006166, 0.9032, -0.4291, -0.006155, 0.214, -0.9768, -0.006158, 0.7049, -0.7093, -0.006166, 0.214, -0.9768, -0.006158, -0.1045, -0.9945, -0.006164, 0.7049, -0.7093, -0.006166, 0.214, -0.9768, -0.006158, -0.3897, -0.9208, 0.01849, -0.1045, -0.9945, -0.006164, -0.3897, -0.9208, 0.01849, -0.3669, -0.9301, 0.01848, -0.1045, -0.9945, -0.006164, 0.9806, -0.1959, -0.006162, 0.8924, -0.4513, -0.00617, 0.9806, -0.1959, -0.006164, 0.8924, -0.4513, -0.00617, 0.7049, -0.7093, -0.006168, 0.9806, -0.1959, -0.006164, 0.8924, -0.4513, -0.00617, 0.2139, -0.9768, -0.006158, 0.7049, -0.7093, -0.006168, 0.2139, -0.9768, -0.006158, -0.1045, -0.9945, -0.006156, 0.7049, -0.7093, -0.006168, 0.2139, -0.9768, -0.006158, -0.6411, -0.7672, 0.01848, -0.1045, -0.9945, -0.006156, -0.6411, -0.7672, 0.01848, -0.8369, -0.5471, 0.01848, -0.1045, -0.9945, -0.006156, -0.6411, -0.7672, 0.01848, -0.96, -0.2795, 0.01848, -0.8369, -0.5471, 0.01848, -0.96, -0.2795, 0.01848, -0.9528, -0.3031, 0.01848, -0.8369, -0.5471, 0.01848, 0.4893, -0.8721, -0.006159, 0.2139, -0.9768, -0.006153, 0.4893, -0.8721, -0.006161, 0.2139, -0.9768, -0.006153, -0.1045, -0.9945, -0.006161, 0.4893, -0.8721, -0.006161, 0.2139, -0.9768, -0.006153, -0.622, -0.7828, 0.01849, -0.1045, -0.9945, -0.006161, -0.622, -0.7828, 0.01849, -0.8369, -0.5471, 0.01848, -0.1045, -0.9945, -0.006161, -0.622, -0.7828, 0.01849, -0.9979, 0.06157, 0.01847, -0.8369, -0.5471, 0.01848, -0.9979, 0.06157, 0.01847, -0.9278, 0.3727, 0.01848, -0.8369, -0.5471, 0.01848, -0.9979, 0.06157, 0.01847, -0.7789, 0.6268, 0.01846, -0.9278, 0.3727, 0.01848, -0.7789, 0.6268, 0.01846, -0.7789, 0.6268, 0.01848, -0.9278, 0.3727, 0.01848, -0.03043, 0.02098, -0.9993, 0.4401, 0.01087, -0.8979, -0.01132, 0.004845, -0.9999, 0.4401, 0.01087, -0.8979, 0.9006, -1.479e-05, -0.4346, -0.01132, 0.004845, -0.9999, 0.4401, 0.01087, -0.8979, 1.0, 2.298e-05, -0.00616, 0.9006, -1.479e-05, -0.4346, 1.0, 2.298e-05, -0.00616, 0.9998, -7.731e-06, 0.01849, 0.9006, -1.479e-05, -0.4346, 0.0, 0.0, 1.0, 3.765e-06, -2.414e-06, 1.0, -3.288e-06, 4.351e-06, 1.0, 3.765e-06, -2.414e-06, 1.0, -1.286e-05, 3.741e-06, 1.0, -3.288e-06, 4.351e-06, 1.0, 3.765e-06, -2.414e-06, 1.0, 5.408e-06, -2.502e-06, 1.0, -1.286e-05, 3.741e-06, 1.0, 5.408e-06, -2.502e-06, 1.0, 3.765e-06, -2.414e-06, 1.0, 0.01648, -0.01834, 0.9997, 3.765e-06, -2.414e-06, 1.0, 2.346e-05, -2.553e-06, 1.0, 0.01648, -0.01834, 0.9997, 3.765e-06, -2.414e-06, 1.0, 4.166e-06, -6.224e-07, 1.0, 2.346e-05, -2.553e-06, 1.0, 4.166e-06, -6.224e-07, 1.0, 3.765e-06, -2.414e-06, 1.0, 4.584e-06, -8.354e-07, 1.0, 3.765e-06, -2.414e-06, 1.0, 1.99e-05, -4.244e-06, 1.0, 4.584e-06, -8.354e-07, 1.0, 3.765e-06, -2.414e-06, 1.0, 7.933e-06, -5.452e-06, 1.0, 1.99e-05, -4.244e-06, 1.0, 7.933e-06, -5.452e-06, 1.0, 3.765e-06, -2.414e-06, 1.0, -1.631e-05, 8.81e-06, 1.0, 3.765e-06, -2.414e-06, 1.0, -6.403e-08, 1.016e-05, 1.0, -1.631e-05, 8.81e-06, 1.0, 3.765e-06, -2.414e-06, 1.0, -4.02e-06, 7.882e-06, 1.0, -6.403e-08, 1.016e-05, 1.0, -4.02e-06, 7.882e-06, 1.0, 3.765e-06, -2.414e-06, 1.0, 0.019, -0.01568, 0.9997, 3.765e-06, -2.414e-06, 1.0, 1.687e-06, -1.81e-06, 1.0, 0.019, -0.01568, 0.9997, 3.765e-06, -2.414e-06, 1.0, 0.01737, -0.01749, 0.9997, 1.687e-06, -1.81e-06, 1.0, 0.01737, -0.01749, 0.9997, 3.765e-06, -2.414e-06, 1.0, -1.556e-05, 1.267e-05, 1.0, 3.765e-06, -2.414e-06, 1.0, 1.021e-05, -1.173e-07, 1.0, -1.556e-05, 1.267e-05, 1.0, 3.765e-06, -2.414e-06, 1.0, -6.46e-06, 1.234e-06, 1.0, 1.021e-05, -1.173e-07, 1.0, -6.46e-06, 1.234e-06, 1.0, 3.765e-06, -2.414e-06, 1.0, 3.648e-06, -4.99e-06, 1.0, 3.765e-06, -2.414e-06, 1.0, 1.274e-05, -3.33e-06, 1.0, 3.648e-06, -4.99e-06, 1.0, 3.765e-06, -2.414e-06, 1.0, 1.559e-06, -1.197e-05, 1.0, 1.274e-05, -3.33e-06, 1.0, 1.559e-06, -1.197e-05, 1.0, 3.765e-06, -2.414e-06, 1.0, 1.464e-06, -3.245e-06, 1.0, 3.765e-06, -2.414e-06, 1.0, -1.662e-05, 1.271e-05, 1.0, 1.464e-06, -3.245e-06, 1.0, 3.765e-06, -2.414e-06, 1.0, 0.0214, -0.01217, 0.9997, -1.662e-05, 1.271e-05, 1.0, -0.9979, -0.06154, 0.01848, -0.6904, -0.04259, 0.7222, -0.9979, -0.06154, 0.01848, -0.6904, -0.04259, 0.7222, -0.6904, -0.04257, 0.7222, -0.9979, -0.06154, 0.01848, -0.6904, -0.04259, 0.7222, -7.093e-06, 6.232e-06, 1.0, -0.6904, -0.04257, 0.7222, -0.6904, -0.04259, 0.7222, -8.433e-06, 7.941e-06, 1.0, -7.093e-06, 6.232e-06, 1.0, 0.4893, -0.8721, -0.006164, 0.2304, -0.388, 0.8924, 0.2139, -0.9768, -0.006157, 0.2304, -0.388, 0.8924, -0.0986, -0.938, 0.3324, 0.2139, -0.9768, -0.006157, 0.2304, -0.388, 0.8924, -0.1575, -0.3992, 0.9032, -0.0986, -0.938, 0.3324, -0.1575, -0.3992, 0.9032, -0.3898, -0.9209, -0.006157, -0.0986, -0.938, 0.3324, -0.3898, -0.9209, -0.006157, 0.2139, -0.9768, -0.006157, -0.0986, -0.938, 0.3324, -0.1575, -0.3992, 0.9032, 0.2304, -0.388, 0.8924, -0.3159, 0.6153, 0.7222, 0.2304, -0.388, 0.8924, 0.1309, 0.7796, 0.6124, -0.3159, 0.6153, 0.7222, 0.2304, -0.388, 0.8924, 0.3235, 0.6114, 0.7222, 0.1309, 0.7796, 0.6124, 0.3235, 0.6114, 0.7222, 0.4456, 0.895, 0.01847, 0.1309, 0.7796, 0.6124, 0.4456, 0.895, 0.01847, -0.1776, 0.9839, 0.01848, 0.1309, 0.7796, 0.6124, -0.1776, 0.9839, 0.01848, -0.3159, 0.6153, 0.7222, 0.1309, 0.7796, 0.6124, -0.1776, 0.9839, 0.01848, -0.4567, 0.8895, 0.01848, -0.3159, 0.6153, 0.7222, 0.4235, 0.9057, 0.01846, 0.4235, 0.9057, 0.01849, 0.1655, 0.986, 0.01848, 0.4235, 0.9057, 0.01849, -0.1777, 0.9839, 0.01847, 0.1655, 0.986, 0.01848, -0.7471, -0.6644, 0.01847, -0.7471, -0.6644, 0.01847, -0.8977, -0.4401, 0.01847, -0.7471, -0.6644, 0.01847, -0.9907, -0.1351, 0.01848, -0.8977, -0.4401, 0.01847, -0.8977, -0.4401, 0.01847, -0.9907, -0.1351, 0.01848, -0.875, 0.4838, 0.01674, -0.9907, -0.1351, 0.01848, -0.6781, 0.7347, 0.01847, -0.875, 0.4838, 0.01674, -0.875, 0.4838, 0.01674, -0.6781, 0.7347, 0.01847, -0.1777, 0.9839, 0.01847, -0.6781, 0.7347, 0.01847, 0.1655, 0.986, 0.01848, -0.1777, 0.9839, 0.01847, -0.0276, 0.02454, -0.9993, -0.03141, 0.01945, -0.9993, -0.027, 0.02523, -0.9993, -0.03141, 0.01945, -0.9993, -0.03144, 0.01946, -0.9993, -0.027, 0.02523, -0.9993, -0.03141, 0.01945, -0.9993, -0.03462, 0.01293, -0.9993, -0.03144, 0.01946, -0.9993, -0.03141, 0.01945, -0.9993, -0.03431, 0.01378, -0.9993, -0.03462, 0.01293, -0.9993, -0.9991, 0.03694, 0.01848, -0.6917, 0.008521, 0.7222, -0.9991, 0.03696, 0.01848, -0.6917, 0.008521, 0.7222, -0.6917, 0.008524, 0.7222, -0.9991, 0.03696, 0.01848, -0.6917, 0.008521, 0.7222, 0.4512, -1.575e-05, 0.8924, -0.6917, 0.008524, 0.7222, -0.6917, 0.008521, 0.7222, 2.995e-05, -1.139e-05, 1.0, 0.4512, -1.575e-05, 0.8924, 0.9755, 0.2199, -0.006159, 0.9698, 0.2439, -0.006159, 0.8689, 0.4946, 0.01848, 0.9698, 0.2439, -0.006159, 0.669, 0.743, 0.01848, 0.8689, 0.4946, 0.01848, 0.8689, 0.4946, 0.01848, 0.669, 0.743, 0.01848, 0.1655, 0.986, 0.01848, 0.669, 0.743, 0.01848, -0.1777, 0.9839, 0.01848, 0.1655, 0.986, 0.01848, -0.9726, 0.2319, 0.01848, -0.9726, 0.2319, 0.01847, -0.875, 0.4838, 0.01848, -0.9726, 0.2319, 0.01847, -0.6781, 0.7347, 0.01848, -0.875, 0.4838, 0.01848, -0.875, 0.4838, 0.01848, -0.6781, 0.7347, 0.01848, -0.1777, 0.9839, 0.01848, -0.6781, 0.7347, 0.01848, 0.1655, 0.986, 0.01848, -0.1777, 0.9839, 0.01848, 0.9755, 0.22, -0.006162, 0.9698, 0.2439, -0.006163, 0.8689, 0.4946, 0.01848, 0.9698, 0.2439, -0.006163, 0.669, 0.743, 0.01848, 0.8689, 0.4946, 0.01848, 0.8689, 0.4946, 0.01848, 0.669, 0.743, 0.01848, 0.1655, 0.986, 0.01848, 0.669, 0.743, 0.01848, -0.1534, 0.988, 0.01848, 0.1655, 0.986, 0.01848, 0.8017, -0.5977, -0.006165, 0.8017, -0.5977, -0.006169, 0.8017, -0.5977, -0.006161, 0.8017, -0.5977, -0.006169, 0.8162, -0.5778, -0.006157, 0.8017, -0.5977, -0.006161, -0.4346, 0.9004, 0.01847, -0.4346, 0.9004, 0.01847, -0.1534, 0.988, 0.01848, -0.4346, 0.9004, 0.01847, 0.1655, 0.986, 0.01848, -0.1534, 0.988, 0.01848, -0.006167, 0.9998, 0.01848, -0.00615, 0.9998, 0.01849, -0.006171, 0.9998, 0.01847, -0.00615, 0.9998, 0.01849, -0.006155, 0.9998, 0.01848, -0.006171, 0.9998, 0.01847, 0.06771, -0.9977, -0.00616, 0.06772, -0.9977, -0.006158, 0.06773, -0.9977, -0.006157, 0.06772, -0.9977, -0.006158, 0.04311, -0.9991, -0.006158, 0.06773, -0.9977, -0.006157, 0.9997, 0.02464, -0.006181, 0.9997, 0.02464, -0.006159, 0.9997, 0.02464, -0.006153, 0.9997, 0.02464, -0.006159, 0.9997, 0.02463, -0.006153, 0.9997, 0.02464, -0.006153, -0.9979, -0.06154, 0.01848, -0.9979, -0.06153, 0.01848, -0.9979, -0.06156, 0.01848, -0.9979, -0.06153, 0.01848, -0.9979, -0.06155, 0.01848, -0.9979, -0.06156, 0.01848, 0.4513, -1.095e-05, 0.8924, 1.0, -2.636e-06, -0.00616, 1.0, -1.787e-05, -0.006155, 1.0, -2.636e-06, -0.00616, 1.0, 8.802e-06, -0.006164, 1.0, -1.787e-05, -0.006155, -0.006165, 0.9998, 0.01846, -0.006165, 0.9998, 0.01847, -0.00617, 0.9998, 0.01846, -0.006165, 0.9998, 0.01847, -0.006165, 0.9998, 0.01847, -0.00617, 0.9998, 0.01846, -0.03694, 0.001366, -0.9993, -0.03395, 0.01461, -0.9993, -0.03394, 0.01461, -0.9993, -0.03395, 0.01461, -0.9993, -7.564e-05, 0.01237, -0.9999, -0.03394, 0.01461, -0.9993, 0.04309, -0.9991, -0.006162, 0.06769, -0.9977, -0.00616, 0.06769, -0.9977, -0.00616, 0.06769, -0.9977, -0.00616, 0.06769, -0.9977, -0.006164, 0.06769, -0.9977, -0.00616, -0.008572, 0.008827, -0.9999, -0.03091, 0.02021, -0.9993, -0.03573, 0.009454, -0.9993, -0.03091, 0.02021, -0.9993, -0.01197, 0.002885, -0.9999, -0.03573, 0.009454, -0.9993, -0.03091, 0.02021, -0.9993, -0.03572, -0.009453, -0.9993, -0.01197, 0.002885, -0.9999, -0.03572, -0.009453, -0.9993, -0.03091, 0.02021, -0.9993, -0.02879, 0.02316, -0.9993, -0.03091, 0.02021, -0.9993, -0.02701, 0.02524, -0.9993, -0.02879, 0.02316, -0.9993, -0.03091, 0.02021, -0.9993, -0.03188, 0.01867, -0.9993, -0.02701, 0.02524, -0.9993, -0.03188, 0.01867, -0.9993, -0.03091, 0.02021, -0.9993, -0.009211, 0.008192, -0.9999, -0.03091, 0.02021, -0.9993, -0.009801, -0.007493, -0.9999, -0.009211, 0.008192, -0.9999, -0.03091, 0.02021, -0.9993, -0.03275, 0.01707, -0.9993, -0.009801, -0.007493, -0.9999, -0.03275, 0.01707, -0.9993, -0.03091, 0.02021, -0.9993, -0.03462, 0.01292, -0.9993, -0.03091, 0.02021, -0.9993, -0.01848, 0.03202, -0.9993, -0.03462, 0.01292, -0.9993, -0.03091, 0.02021, -0.9993, -0.03674, 0.004092, -0.9993, -0.01848, 0.03202, -0.9993, -0.03674, 0.004092, -0.9993, -0.03091, 0.02021, -0.9993, -0.03647, -0.005889, -0.9993, -0.03091, 0.02021, -0.9993, -0.02225, 0.02947, -0.9993, -0.03647, -0.005889, -0.9993, -0.03091, 0.02021, -0.9993, -0.02226, 0.02948, -0.9993, -0.02225, 0.02947, -0.9993, -0.02226, 0.02948, -0.9993, -0.03091, 0.02021, -0.9993, -0.03235, 0.01789, -0.9993, -0.03091, 0.02021, -0.9993, -0.02988, 0.02171, -0.9993, -0.03235, 0.01789, -0.9993, -0.03091, 0.02021, -0.9993, -0.02879, 0.02317, -0.9993, -0.02988, 0.02171, -0.9993, -0.02879, 0.02317, -0.9993, -0.03091, 0.02021, -0.9993, -0.02699, 0.02522, -0.9993, -0.03091, 0.02021, -0.9993, -0.02699, 0.02522, -0.9993, -0.02699, 0.02522, -0.9993, -0.03091, 0.02021, -0.9993, -0.01523, 0.03366, -0.9993, -0.02699, 0.02522, -0.9993, -0.01523, 0.03366, -0.9993, -0.03091, 0.02021, -0.9993, -0.006441, 0.01055, -0.9999, -0.03091, 0.02021, -0.9993, -0.007458, 0.03619, -0.9993, -0.006441, 0.01055, -0.9999, -0.03091, 0.02021, -0.9993, -0.008572, 0.008827, -0.9999, -0.007458, 0.03619, -0.9993, 0.8941, 0.2724, 0.3555, -0.006108, 0.9977, 0.06769, 0.04254, 0.9853, 0.1656, -0.006108, 0.9977, 0.06769, -0.9298, 0.2461, -0.2737, 0.04254, 0.9853, 0.1656, -0.006108, 0.9977, 0.06769, -0.9856, -0.1097, -0.129, -0.9298, 0.2461, -0.2737, -0.9856, -0.1097, -0.129, 0.1407, -0.9868, -0.07997, -0.9298, 0.2461, -0.2737, -0.9856, -0.1097, -0.129, 0.04312, -0.9989, 0.01849, 0.1407, -0.9868, -0.07997, 0.04312, -0.9989, 0.01849, 0.9965, 0.04915, 0.06772, 0.1407, -0.9868, -0.07997, 0.04312, -0.9989, 0.01849, 0.9302, 1.162e-06, -0.367, 0.9965, 0.04915, 0.06772, 0.9302, 1.162e-06, -0.367, -0.006171, 0.9977, 0.06771, 0.9965, 0.04915, 0.06772, 0.9302, 1.162e-06, -0.367, 0.3519, 0.9253, 0.1412, -0.006171, 0.9977, 0.06771, 0.3519, 0.9253, 0.1412, -0.8335, 0.01027, 0.5524, -0.006171, 0.9977, 0.06771, 0.3519, 0.9253, 0.1412, -0.2354, 0.2428, 0.9411, -0.8335, 0.01027, 0.5524, -0.2354, 0.2428, 0.9411, -0.342, -0.9339, -0.1045, -0.8335, 0.01027, 0.5524, -0.2354, 0.2428, 0.9411, -0.0294, -0.9543, -0.2973, -0.342, -0.9339, -0.1045, -0.0294, -0.9543, -0.2973, 0.2319, -4.612e-06, -0.9727, -0.342, -0.9339, -0.1045, -0.0294, -0.9543, -0.2973, -0.4177, 0.01542, -0.9085, 0.2319, -4.612e-06, -0.9727, -0.4177, 0.01542, -0.9085, -0.05526, 0.9953, -0.08002, 0.2319, -4.612e-06, -0.9727, -0.4177, 0.01542, -0.9085, 0.1408, 0.9868, -0.07999, -0.05526, 0.9953, -0.08002, 0.1408, 0.9868, -0.07999, 0.4545, -0.2441, 0.8566, -0.05526, 0.9953, -0.08002, 0.1408, 0.9868, -0.07999, 0.4746, -0.5271, 0.7049, 0.4545, -0.2441, 0.8566, 0.4746, -0.5271, 0.7049, -0.1275, -0.9799, -0.1534, 0.4545, -0.2441, 0.8566, 0.4746, -0.5271, 0.7049, -0.1287, -0.9894, 0.06772, -0.1275, -0.9799, -0.1534, -0.1287, -0.9894, 0.06772, -0.6594, -0.2839, -0.6962, -0.1275, -0.9799, -0.1534, 0.1407, -0.9868, -0.07997, 0.9965, 0.04915, 0.06772, 0.8941, 0.2724, 0.3555, 0.9965, 0.04915, 0.06772, -0.006108, 0.9977, 0.06769, 0.8941, 0.2724, 0.3555, 0.9965, 0.04915, 0.06772, -0.006171, 0.9977, 0.06771, -0.006108, 0.9977, 0.06769, -0.006171, 0.9977, 0.06771, -0.9856, -0.1097, -0.129, -0.006108, 0.9977, 0.06769, -0.006171, 0.9977, 0.06771, -0.8335, 0.01027, 0.5524, -0.9856, -0.1097, -0.129, -0.8335, 0.01027, 0.5524, 0.04312, -0.9989, 0.01849, -0.9856, -0.1097, -0.129, -0.8335, 0.01027, 0.5524, -0.342, -0.9339, -0.1045, 0.04312, -0.9989, 0.01849, -0.342, -0.9339, -0.1045, 0.9302, 1.162e-06, -0.367, 0.04312, -0.9989, 0.01849, -0.342, -0.9339, -0.1045, 0.2319, -4.612e-06, -0.9727, 0.9302, 1.162e-06, -0.367, 0.2319, -4.612e-06, -0.9727, 0.3519, 0.9253, 0.1412, 0.9302, 1.162e-06, -0.367, 0.2319, -4.612e-06, -0.9727, -0.05526, 0.9953, -0.08002, 0.3519, 0.9253, 0.1412, -0.05526, 0.9953, -0.08002, -0.2354, 0.2428, 0.9411, 0.3519, 0.9253, 0.1412, -0.05526, 0.9953, -0.08002, 0.4545, -0.2441, 0.8566, -0.2354, 0.2428, 0.9411, 0.4545, -0.2441, 0.8566, -0.0294, -0.9543, -0.2973, -0.2354, 0.2428, 0.9411, 0.4545, -0.2441, 0.8566, -0.1275, -0.9799, -0.1534, -0.0294, -0.9543, -0.2973, -0.1275, -0.9799, -0.1534, -0.4177, 0.01542, -0.9085, -0.0294, -0.9543, -0.2973, -0.1275, -0.9799, -0.1534, -0.6594, -0.2839, -0.6962, -0.4177, 0.01542, -0.9085, -0.6594, -0.2839, -0.6962, 0.1408, 0.9868, -0.07999, -0.4177, 0.01542, -0.9085, 0.0428, -0.9922, 0.1168, -0.9091, -0.3141, -0.2737, 0.04311, -0.9981, 0.04309, -0.9091, -0.3141, -0.2737, -0.9926, 0.06124, -0.1045, 0.04311, -0.9981, 0.04309, -0.9091, -0.3141, -0.2737, 0.1166, 0.9916, -0.05541, -0.9926, 0.06124, -0.1045, 0.1166, 0.9916, -0.05541, 0.04311, 0.9989, 0.01847, -0.9926, 0.06124, -0.1045, 0.1166, 0.9916, -0.05541, 0.9977, -1.756e-05, 0.06771, 0.04311, 0.9989, 0.01847, 0.9977, -1.756e-05, 0.06771, 0.9291, 0.04582, -0.367, 0.04311, 0.9989, 0.01847, 0.9977, -1.756e-05, 0.06771, 0.06755, -0.9954, 0.06772, 0.9291, 0.04582, -0.367, 0.06755, -0.9954, 0.06772, 0.4193, -0.8968, 0.1412, 0.9291, 0.04582, -0.367, 0.06755, -0.9954, 0.06772, -0.8469, 0.01043, 0.5317, 0.4193, -0.8968, 0.1412, -0.8469, 0.01043, 0.5317, -0.2605, -0.2823, 0.9233, 0.4193, -0.8968, 0.1412, -0.8469, 0.01043, 0.5317, -0.3639, 0.9225, -0.129, -0.2605, -0.2823, 0.9233, -0.3639, 0.9225, -0.129, -0.1018, 0.9688, -0.2259, -0.2605, -0.2823, 0.9233, -0.3639, 0.9225, -0.129, 0.2313, 0.01712, -0.9727, -0.1018, 0.9688, -0.2259, 0.2313, 0.01712, -0.9727, -0.4088, -0.08689, -0.9085, -0.1018, 0.9688, -0.2259, 0.2313, 0.01712, -0.9727, 0.01831, -0.9915, -0.129, -0.4088, -0.08689, -0.9085, 0.01831, -0.9915, -0.129, 0.1642, -0.978, -0.129, -0.4088, -0.08689, -0.9085, 0.01831, -0.9915, -0.129, 0.4695, 0.05812, 0.881, 0.1642, -0.978, -0.129, 0.4695, 0.05812, 0.881, 0.5695, 0.3241, 0.7554, 0.1642, -0.978, -0.129, 0.4695, 0.05812, 0.881, -0.129, 0.9916, -0.006143, 0.5695, 0.3241, 0.7554, -0.129, 0.9916, -0.006143, -0.1752, 0.9705, 0.1656, 0.5695, 0.3241, 0.7554, -0.129, 0.9916, -0.006143, -0.694, 0.1836, -0.6961, -0.1752, 0.9705, 0.1656, 0.1166, 0.9916, -0.05541, 0.9006, -0.2502, 0.3555, 0.9977, -1.756e-05, 0.06771, 0.9006, -0.2502, 0.3555, 0.04311, -0.9981, 0.04309, 0.9977, -1.756e-05, 0.06771, 0.9006, -0.2502, 0.3555, 0.0428, -0.9922, 0.1168, 0.04311, -0.9981, 0.04309, 0.9977, -1.756e-05, 0.06771, 0.04311, -0.9981, 0.04309, 0.06755, -0.9954, 0.06772, 0.04311, -0.9981, 0.04309, -0.9926, 0.06124, -0.1045, 0.06755, -0.9954, 0.06772, 0.1642, -0.978, -0.129, -0.694, 0.1836, -0.6961, -0.4088, -0.08689, -0.9085, -0.694, 0.1836, -0.6961, -0.129, 0.9916, -0.006143, -0.4088, -0.08689, -0.9085, -0.4088, -0.08689, -0.9085, -0.129, 0.9916, -0.006143, -0.1018, 0.9688, -0.2259, -0.129, 0.9916, -0.006143, 0.4695, 0.05812, 0.881, -0.1018, 0.9688, -0.2259, 0.06755, -0.9954, 0.06772, -0.9926, 0.06124, -0.1045, -0.8469, 0.01043, 0.5317, -0.9926, 0.06124, -0.1045, 0.04311, 0.9989, 0.01847, -0.8469, 0.01043, 0.5317, -0.8469, 0.01043, 0.5317, 0.04311, 0.9989, 0.01847, -0.3639, 0.9225, -0.129, 0.04311, 0.9989, 0.01847, 0.9291, 0.04582, -0.367, -0.3639, 0.9225, -0.129, -0.3639, 0.9225, -0.129, 0.9291, 0.04582, -0.367, 0.2313, 0.01712, -0.9727, 0.9291, 0.04582, -0.367, 0.4193, -0.8968, 0.1412, 0.2313, 0.01712, -0.9727, 0.2313, 0.01712, -0.9727, 0.4193, -0.8968, 0.1412, 0.01831, -0.9915, -0.129, 0.4193, -0.8968, 0.1412, -0.2605, -0.2823, 0.9233, 0.01831, -0.9915, -0.129, -0.1018, 0.9688, -0.2259, 0.4695, 0.05812, 0.881, -0.2605, -0.2823, 0.9233, 0.4695, 0.05812, 0.881, 0.01831, -0.9915, -0.129, -0.2605, -0.2823, 0.9233, 0.7522, 0.6525, 0.09225, 0.9019, 0.4285, -0.05539, 0.7167, 0.5624, -0.4123, 0.9019, 0.4285, -0.05539, 0.8982, 0.2736, -0.344, 0.7167, 0.5624, -0.4123, 0.9019, 0.4285, -0.05539, 0.9997, 0.02464, -0.006174, 0.8982, 0.2736, -0.344, 0.9997, 0.02464, -0.006174, 0.911, 1.584e-05, -0.4124, 0.8982, 0.2736, -0.344, 0.9997, 0.02464, -0.006174, 0.9129, -0.3029, -0.2737, 0.911, 1.584e-05, -0.4124, 0.9129, -0.3029, -0.2737, 0.7797, -0.3471, -0.5212, 0.911, 1.584e-05, -0.4124, 0.9129, -0.3029, -0.2737, 0.7512, -0.6517, -0.1045, 0.7797, -0.3471, -0.5212, 0.7797, -0.3471, -0.5212, 0.759, 0.113, -0.6412, 0.911, 1.584e-05, -0.4124, 0.759, 0.113, -0.6412, 0.8982, 0.2736, -0.344, 0.911, 1.584e-05, -0.4124, 0.759, 0.113, -0.6412, 0.7167, 0.5624, -0.4123, 0.8982, 0.2736, -0.344, 0.9127, -0.4064, 0.04311, 0.7512, -0.6517, -0.1045, 0.9129, -0.3029, -0.2737, 0.7512, -0.6517, -0.1045, 0.9127, -0.4064, 0.04311, 0.7388, -0.524, 0.4238, 0.9127, -0.4064, 0.04311, 0.9118, -0.2056, 0.3555, 0.7388, -0.524, 0.4238, 0.9127, -0.4064, 0.04311, 0.9997, 0.02464, -0.006174, 0.9118, -0.2056, 0.3555, 0.9997, 0.02464, -0.006174, 0.9034, 0.06688, 0.4235, 0.9118, -0.2056, 0.3555, 0.9997, 0.02464, -0.006174, 0.9083, 0.3264, 0.2618, 0.9034, 0.06688, 0.4235, 0.9083, 0.3264, 0.2618, 0.7462, 0.4007, 0.5316, 0.9034, 0.06688, 0.4235, 0.9083, 0.3264, 0.2618, 0.7522, 0.6525, 0.09225, 0.7462, 0.4007, 0.5316, 0.9127, -0.4064, 0.04311, 0.9129, -0.3029, -0.2737, 0.9997, 0.02464, -0.006174, 0.7462, 0.4007, 0.5316, 0.7411, -0.05487, 0.6691, 0.9034, 0.06688, 0.4235, 0.7411, -0.05487, 0.6691, 0.9118, -0.2056, 0.3555, 0.9034, 0.06688, 0.4235, 0.7411, -0.05487, 0.6691, 0.7388, -0.524, 0.4238, 0.9118, -0.2056, 0.3555, 0.9997, 0.02464, -0.006174, 0.9019, 0.4285, -0.05539, 0.9083, 0.3264, 0.2618, 0.9019, 0.4285, -0.05539, 0.7522, 0.6525, 0.09225, 0.9083, 0.3264, 0.2618])] * 3)])
me_cylinder = bpy.data.meshes.new('Cylinder')
me_cylinder.from_pydata([(0.0, 1.0, -1.0), (0.0, 1.0, 1.0), (0.1951, 0.9808, -1.0), (0.1951, 0.9808, 1.0), (0.3827, 0.9239, -1.0), (0.3827, 0.9239, 1.0), (0.5556, 0.8315, -1.0), (0.5556, 0.8315, 1.0), (0.7071, 0.7071, -1.0), (0.7071, 0.7071, 1.0), (0.8315, 0.5556, -1.0), (0.8315, 0.5556, 1.0), (0.9239, 0.3827, -1.0), (0.9239, 0.3827, 1.0), (0.9808, 0.1951, -1.0), (0.9808, 0.1951, 1.0), (1.0, 0.0, -1.0), (1.0, 0.0, 1.0), (0.9808, -0.1951, -1.0), (0.9808, -0.1951, 1.0), (0.9239, -0.3827, -1.0), (0.9239, -0.3827, 1.0), (0.8315, -0.5556, -1.0), (0.8315, -0.5556, 1.0), (0.7071, -0.7071, -1.0), (0.7071, -0.7071, 1.0), (0.5556, -0.8315, -1.0), (0.5556, -0.8315, 1.0), (0.3827, -0.9239, -1.0), (0.3827, -0.9239, 1.0), (0.1951, -0.9808, -1.0), (0.1951, -0.9808, 1.0), (0.0, -1.0, -1.0), (0.0, -1.0, 1.0), (-0.1951, -0.9808, -1.0), (-0.1951, -0.9808, 1.0), (-0.3827, -0.9239, -1.0), (-0.3827, -0.9239, 1.0), (-0.5556, -0.8315, -1.0), (-0.5556, -0.8315, 1.0), (-0.7071, -0.7071, -1.0), (-0.7071, -0.7071, 1.0), (-0.8315, -0.5556, -1.0), (-0.8315, -0.5556, 1.0), (-0.9239, -0.3827, -1.0), (-0.9239, -0.3827, 1.0), (-0.9808, -0.1951, -1.0), (-0.9808, -0.1951, 1.0), (-1.0, 0.0, -1.0), (-1.0, 0.0, 1.0), (-0.9808, 0.1951, -1.0), (-0.9808, 0.1951, 1.0), (-0.9239, 0.3827, -1.0), (-0.9239, 0.3827, 1.0), (-0.8315, 0.5556, -1.0), (-0.8315, 0.5556, 1.0), (-0.7071, 0.7071, -1.0), (-0.7071, 0.7071, 1.0), (-0.5556, 0.8315, -1.0), (-0.5556, 0.8315, 1.0), (-0.3827, 0.9239, -1.0), (-0.3827, 0.9239, 1.0), (-0.1951, 0.9808, -1.0), (-0.1951, 0.9808, 1.0)], [], [(0, 1, 3, 2), (2, 3, 5, 4), (4, 5, 7, 6), (6, 7, 9, 8), (8, 9, 11, 10), (10, 11, 13, 12), (12, 13, 15, 14), (14, 15, 17, 16), (16, 17, 19, 18), (18, 19, 21, 20), (20, 21, 23, 22), (22, 23, 25, 24), (24, 25, 27, 26), (26, 27, 29, 28), (28, 29, 31, 30), (30, 31, 33, 32), (32, 33, 35, 34), (34, 35, 37, 36), (36, 37, 39, 38), (38, 39, 41, 40), (40, 41, 43, 42), (42, 43, 45, 44), (44, 45, 47, 46), (46, 47, 49, 48), (48, 49, 51, 50), (50, 51, 53, 52), (52, 53, 55, 54), (54, 55, 57, 56), (56, 57, 59, 58), (58, 59, 61, 60), (3, 1, 63, 61, 59, 57, 55, 53, 51, 49, 47, 45, 43, 41, 39, 37, 35, 33, 31, 29, 27, 25, 23, 21, 19, 17, 15, 13, 11, 9, 7, 5), (60, 61, 63, 62), (62, 63, 1, 0), (0, 2, 4, 6, 8, 10, 12, 14, 16, 18, 20, 22, 24, 26, 28, 30, 32, 34, 36, 38, 40, 42, 44, 46, 48, 50, 52, 54, 56, 58, 60, 62)])
_uv = me_cylinder.uv_layers.new(name='UVMap')
_uv.uv.foreach_set('vector', [1.0, 0.5, 1.0, 1.0, 0.9688, 1.0, 0.9688, 0.5, 0.9688, 0.5, 0.9688, 1.0, 0.9375, 1.0, 0.9375, 0.5, 0.9375, 0.5, 0.9375, 1.0, 0.9062, 1.0, 0.9062, 0.5, 0.9062, 0.5, 0.9062, 1.0, 0.875, 1.0, 0.875, 0.5, 0.875, 0.5, 0.875, 1.0, 0.8438, 1.0, 0.8438, 0.5, 0.8438, 0.5, 0.8438, 1.0, 0.8125, 1.0, 0.8125, 0.5, 0.8125, 0.5, 0.8125, 1.0, 0.7812, 1.0, 0.7812, 0.5, 0.7812, 0.5, 0.7812, 1.0, 0.75, 1.0, 0.75, 0.5, 0.75, 0.5, 0.75, 1.0, 0.7188, 1.0, 0.7188, 0.5, 0.7188, 0.5, 0.7188, 1.0, 0.6875, 1.0, 0.6875, 0.5, 0.6875, 0.5, 0.6875, 1.0, 0.6562, 1.0, 0.6562, 0.5, 0.6562, 0.5, 0.6562, 1.0, 0.625, 1.0, 0.625, 0.5, 0.625, 0.5, 0.625, 1.0, 0.5938, 1.0, 0.5938, 0.5, 0.5938, 0.5, 0.5938, 1.0, 0.5625, 1.0, 0.5625, 0.5, 0.5625, 0.5, 0.5625, 1.0, 0.5312, 1.0, 0.5312, 0.5, 0.5312, 0.5, 0.5312, 1.0, 0.5, 1.0, 0.5, 0.5, 0.5, 0.5, 0.5, 1.0, 0.4688, 1.0, 0.4688, 0.5, 0.4688, 0.5, 0.4688, 1.0, 0.4375, 1.0, 0.4375, 0.5, 0.4375, 0.5, 0.4375, 1.0, 0.4062, 1.0, 0.4062, 0.5, 0.4062, 0.5, 0.4062, 1.0, 0.375, 1.0, 0.375, 0.5, 0.375, 0.5, 0.375, 1.0, 0.3438, 1.0, 0.3438, 0.5, 0.3438, 0.5, 0.3438, 1.0, 0.3125, 1.0, 0.3125, 0.5, 0.3125, 0.5, 0.3125, 1.0, 0.2812, 1.0, 0.2812, 0.5, 0.2812, 0.5, 0.2812, 1.0, 0.25, 1.0, 0.25, 0.5, 0.25, 0.5, 0.25, 1.0, 0.2188, 1.0, 0.2188, 0.5, 0.2188, 0.5, 0.2188, 1.0, 0.1875, 1.0, 0.1875, 0.5, 0.1875, 0.5, 0.1875, 1.0, 0.1562, 1.0, 0.1562, 0.5, 0.1562, 0.5, 0.1562, 1.0, 0.125, 1.0, 0.125, 0.5, 0.125, 0.5, 0.125, 1.0, 0.09375, 1.0, 0.09375, 0.5, 0.09375, 0.5, 0.09375, 1.0, 0.0625, 1.0, 0.0625, 0.5, 0.2968, 0.4854, 0.25, 0.49, 0.2032, 0.4854, 0.1582, 0.4717, 0.1167, 0.4496, 0.08029, 0.4197, 0.05045, 0.3833, 0.02827, 0.3418, 0.01461, 0.2968, 0.01, 0.25, 0.01461, 0.2032, 0.02827, 0.1582, 0.05045, 0.1167, 0.08029, 0.08029, 0.1167, 0.05045, 0.1582, 0.02827, 0.2032, 0.01461, 0.25, 0.01, 0.2968, 0.01461, 0.3418, 0.02827, 0.3833, 0.05045, 0.4197, 0.08029, 0.4496, 0.1167, 0.4717, 0.1582, 0.4854, 0.2032, 0.49, 0.25, 0.4854, 0.2968, 0.4717, 0.3418, 0.4496, 0.3833, 0.4197, 0.4197, 0.3833, 0.4496, 0.3418, 0.4717, 0.0625, 0.5, 0.0625, 1.0, 0.03125, 1.0, 0.03125, 0.5, 0.03125, 0.5, 0.03125, 1.0, 0.0, 1.0, 0.0, 0.5, 0.75, 0.49, 0.7968, 0.4854, 0.8418, 0.4717, 0.8833, 0.4496, 0.9197, 0.4197, 0.9496, 0.3833, 0.9717, 0.3418, 0.9854, 0.2968, 0.99, 0.25, 0.9854, 0.2032, 0.9717, 0.1582, 0.9496, 0.1167, 0.9197, 0.08029, 0.8833, 0.05045, 0.8418, 0.02827, 0.7968, 0.01461, 0.75, 0.01, 0.7032, 0.01461, 0.6582, 0.02827, 0.6167, 0.05045, 0.5803, 0.08029, 0.5504, 0.1167, 0.5283, 0.1582, 0.5146, 0.2032, 0.51, 0.25, 0.5146, 0.2968, 0.5283, 0.3418, 0.5504, 0.3833, 0.5803, 0.4197, 0.6167, 0.4496, 0.6582, 0.4717, 0.7032, 0.4854])
me_cylinder.update()
me_cylinder_001 = bpy.data.meshes.new('Cylinder.001')
me_cylinder_001.from_pydata([(0.0, -0.9963, -0.9972), (0.0, -0.9963, 1.003), (0.1951, -1.016, -0.9972), (0.1951, -1.016, 1.003), (0.3827, -1.072, -0.9972), (0.3827, -1.072, 1.003), (0.5556, -1.165, -0.9972), (0.5556, -1.165, 1.003), (0.7071, -1.289, -0.9972), (0.7071, -1.289, 1.003), (0.8315, -1.441, -0.9972), (0.8315, -1.441, 1.003), (0.9239, -1.614, -0.9972), (0.9239, -1.614, 1.003), (0.9808, -1.801, -0.9972), (0.9808, -1.801, 1.003), (1.0, -1.996, -0.9972), (1.0, -1.996, 1.003), (0.9808, -2.191, -0.9972), (0.9808, -2.191, 1.003), (0.9239, -2.379, -0.9972), (0.9239, -2.379, 1.003), (0.8315, -2.552, -0.9972), (0.8315, -2.552, 1.003), (0.7071, -2.703, -0.9972), (0.7071, -2.703, 1.003), (0.5556, -2.828, -0.9972), (0.5556, -2.828, 1.003), (0.3827, -2.92, -0.9972), (0.3827, -2.92, 1.003), (0.1951, -2.977, -0.9972), (0.1951, -2.977, 1.003), (0.0, -2.996, -0.9972), (0.0, -2.996, 1.003), (-0.1951, -2.977, -0.9972), (-0.1951, -2.977, 1.003), (-0.3827, -2.92, -0.9972), (-0.3827, -2.92, 1.003), (-0.5556, -2.828, -0.9972), (-0.5556, -2.828, 1.003), (-0.7071, -2.703, -0.9972), (-0.7071, -2.703, 1.003), (-0.8315, -2.552, -0.9972), (-0.8315, -2.552, 1.003), (-0.9239, -2.379, -0.9972), (-0.9239, -2.379, 1.003), (-0.9808, -2.191, -0.9972), (-0.9808, -2.191, 1.003), (-1.0, -1.996, -0.9972), (-1.0, -1.996, 1.003), (-0.9808, -1.801, -0.9972), (-0.9808, -1.801, 1.003), (-0.9239, -1.614, -0.9972), (-0.9239, -1.614, 1.003), (-0.8315, -1.441, -0.9972), (-0.8315, -1.441, 1.003), (-0.7071, -1.289, -0.9972), (-0.7071, -1.289, 1.003), (-0.5556, -1.165, -0.9972), (-0.5556, -1.165, 1.003), (-0.3827, -1.072, -0.9972), (-0.3827, -1.072, 1.003), (-0.1951, -1.016, -0.9972), (-0.1951, -1.016, 1.003)], [], [(0, 1, 3, 2), (2, 3, 5, 4), (4, 5, 7, 6), (6, 7, 9, 8), (8, 9, 11, 10), (10, 11, 13, 12), (12, 13, 15, 14), (14, 15, 17, 16), (16, 17, 19, 18), (18, 19, 21, 20), (20, 21, 23, 22), (22, 23, 25, 24), (24, 25, 27, 26), (26, 27, 29, 28), (28, 29, 31, 30), (30, 31, 33, 32), (32, 33, 35, 34), (34, 35, 37, 36), (36, 37, 39, 38), (38, 39, 41, 40), (40, 41, 43, 42), (42, 43, 45, 44), (44, 45, 47, 46), (46, 47, 49, 48), (48, 49, 51, 50), (50, 51, 53, 52), (52, 53, 55, 54), (54, 55, 57, 56), (56, 57, 59, 58), (58, 59, 61, 60), (3, 1, 63, 61, 59, 57, 55, 53, 51, 49, 47, 45, 43, 41, 39, 37, 35, 33, 31, 29, 27, 25, 23, 21, 19, 17, 15, 13, 11, 9, 7, 5), (60, 61, 63, 62), (62, 63, 1, 0), (0, 2, 4, 6, 8, 10, 12, 14, 16, 18, 20, 22, 24, 26, 28, 30, 32, 34, 36, 38, 40, 42, 44, 46, 48, 50, 52, 54, 56, 58, 60, 62)])
_uv = me_cylinder_001.uv_layers.new(name='UVMap')
_uv.uv.foreach_set('vector', [1.0, 0.5, 1.0, 1.0, 0.9688, 1.0, 0.9688, 0.5, 0.9688, 0.5, 0.9688, 1.0, 0.9375, 1.0, 0.9375, 0.5, 0.9375, 0.5, 0.9375, 1.0, 0.9062, 1.0, 0.9062, 0.5, 0.9062, 0.5, 0.9062, 1.0, 0.875, 1.0, 0.875, 0.5, 0.875, 0.5, 0.875, 1.0, 0.8438, 1.0, 0.8438, 0.5, 0.8438, 0.5, 0.8438, 1.0, 0.8125, 1.0, 0.8125, 0.5, 0.8125, 0.5, 0.8125, 1.0, 0.7812, 1.0, 0.7812, 0.5, 0.7812, 0.5, 0.7812, 1.0, 0.75, 1.0, 0.75, 0.5, 0.75, 0.5, 0.75, 1.0, 0.7188, 1.0, 0.7188, 0.5, 0.7188, 0.5, 0.7188, 1.0, 0.6875, 1.0, 0.6875, 0.5, 0.6875, 0.5, 0.6875, 1.0, 0.6562, 1.0, 0.6562, 0.5, 0.6562, 0.5, 0.6562, 1.0, 0.625, 1.0, 0.625, 0.5, 0.625, 0.5, 0.625, 1.0, 0.5938, 1.0, 0.5938, 0.5, 0.5938, 0.5, 0.5938, 1.0, 0.5625, 1.0, 0.5625, 0.5, 0.5625, 0.5, 0.5625, 1.0, 0.5312, 1.0, 0.5312, 0.5, 0.5312, 0.5, 0.5312, 1.0, 0.5, 1.0, 0.5, 0.5, 0.5, 0.5, 0.5, 1.0, 0.4688, 1.0, 0.4688, 0.5, 0.4688, 0.5, 0.4688, 1.0, 0.4375, 1.0, 0.4375, 0.5, 0.4375, 0.5, 0.4375, 1.0, 0.4062, 1.0, 0.4062, 0.5, 0.4062, 0.5, 0.4062, 1.0, 0.375, 1.0, 0.375, 0.5, 0.375, 0.5, 0.375, 1.0, 0.3438, 1.0, 0.3438, 0.5, 0.3438, 0.5, 0.3438, 1.0, 0.3125, 1.0, 0.3125, 0.5, 0.3125, 0.5, 0.3125, 1.0, 0.2812, 1.0, 0.2812, 0.5, 0.2812, 0.5, 0.2812, 1.0, 0.25, 1.0, 0.25, 0.5, 0.25, 0.5, 0.25, 1.0, 0.2188, 1.0, 0.2188, 0.5, 0.2188, 0.5, 0.2188, 1.0, 0.1875, 1.0, 0.1875, 0.5, 0.1875, 0.5, 0.1875, 1.0, 0.1562, 1.0, 0.1562, 0.5, 0.1562, 0.5, 0.1562, 1.0, 0.125, 1.0, 0.125, 0.5, 0.125, 0.5, 0.125, 1.0, 0.09375, 1.0, 0.09375, 0.5, 0.09375, 0.5, 0.09375, 1.0, 0.0625, 1.0, 0.0625, 0.5, 0.2968, 0.4854, 0.25, 0.49, 0.2032, 0.4854, 0.1582, 0.4717, 0.1167, 0.4496, 0.08029, 0.4197, 0.05045, 0.3833, 0.02827, 0.3418, 0.01461, 0.2968, 0.01, 0.25, 0.01461, 0.2032, 0.02827, 0.1582, 0.05045, 0.1167, 0.08029, 0.08029, 0.1167, 0.05045, 0.1582, 0.02827, 0.2032, 0.01461, 0.25, 0.01, 0.2968, 0.01461, 0.3418, 0.02827, 0.3833, 0.05045, 0.4197, 0.08029, 0.4496, 0.1167, 0.4717, 0.1582, 0.4854, 0.2032, 0.49, 0.25, 0.4854, 0.2968, 0.4717, 0.3418, 0.4496, 0.3833, 0.4197, 0.4197, 0.3833, 0.4496, 0.3418, 0.4717, 0.0625, 0.5, 0.0625, 1.0, 0.03125, 1.0, 0.03125, 0.5, 0.03125, 0.5, 0.03125, 1.0, 0.0, 1.0, 0.0, 0.5, 0.75, 0.49, 0.7968, 0.4854, 0.8418, 0.4717, 0.8833, 0.4496, 0.9197, 0.4197, 0.9496, 0.3833, 0.9717, 0.3418, 0.9854, 0.2968, 0.99, 0.25, 0.9854, 0.2032, 0.9717, 0.1582, 0.9496, 0.1167, 0.9197, 0.08029, 0.8833, 0.05045, 0.8418, 0.02827, 0.7968, 0.01461, 0.75, 0.01, 0.7032, 0.01461, 0.6582, 0.02827, 0.6167, 0.05045, 0.5803, 0.08029, 0.5504, 0.1167, 0.5283, 0.1582, 0.5146, 0.2032, 0.51, 0.25, 0.5146, 0.2968, 0.5283, 0.3418, 0.5504, 0.3833, 0.5803, 0.4197, 0.6167, 0.4496, 0.6582, 0.4717, 0.7032, 0.4854])
me_cylinder_001.update()
me_cylinder_002 = bpy.data.meshes.new('Cylinder.002')
me_cylinder_002.from_pydata([(0.1959, 4.142, -1.38), (0.1996, 4.134, 1.38), (3.58, 3.617, -1.38), (3.58, 3.617, 1.38), (5.239, -0.1384, -1.38), (5.239, -0.1384, 1.38), (3.109, -2.946, -1.38), (3.109, -2.946, 1.38), (0.7145, -4.659, -1.38), (0.7145, -4.659, 1.38), (-3.158, -4.331, -1.38), (-3.158, -4.331, 1.38), (-5.248, 0.6194, -1.38), (-5.248, 0.6194, 1.38), (-2.989, 3.27, -1.38), (-2.99, 3.27, 1.38), (3.909, -1.918, -1.38), (3.909, -1.918, 1.38), (2.254, -4.359, -1.38), (2.254, -4.359, 1.38), (-0.4797, -3.904, -1.38), (-0.4797, -3.904, 1.38), (-3.693, -1.594, -1.38), (-3.693, -1.594, 1.38), (-3.27, 2.41, -1.38), (-3.268, 2.406, 1.38), (-1.754, 4.695, -1.38), (-1.75, 4.688, 1.38), (1.553, 4.269, -1.38), (1.555, 4.266, 1.38), (3.303, 1.444, -1.38), (3.303, 1.444, 1.38)], [], [(28, 29, 3, 2), (30, 31, 5, 4), (16, 17, 7, 6), (18, 19, 9, 8), (20, 21, 11, 10), (22, 23, 13, 12), (24, 25, 15, 14), (26, 27, 1, 0), (4, 5, 17, 16), (6, 7, 19, 18), (8, 9, 21, 20), (10, 11, 23, 22), (12, 13, 25, 24), (14, 15, 27, 26), (0, 1, 29, 28), (2, 3, 31, 30)])
_uv = me_cylinder_002.uv_layers.new(name='UVMap')
_uv.uv.foreach_set('vector', [0.9375, 0.5, 0.9375, 1.0, 0.875, 1.0, 0.875, 0.5, 0.8125, 0.5, 0.8125, 1.0, 0.75, 1.0, 0.75, 0.5, 0.6875, 0.5, 0.6875, 1.0, 0.625, 1.0, 0.625, 0.5, 0.5625, 0.5, 0.5625, 1.0, 0.5, 1.0, 0.5, 0.5, 0.4375, 0.5, 0.4375, 1.0, 0.375, 1.0, 0.375, 0.5, 0.3125, 0.5, 0.3125, 1.0, 0.25, 1.0, 0.25, 0.5, 0.1875, 0.5, 0.1875, 1.0, 0.125, 1.0, 0.125, 0.5, 0.0625, 0.5, 0.0625, 1.0, 0.0, 1.0, 0.0, 0.5, 0.75, 0.5, 0.75, 1.0, 0.6875, 1.0, 0.6875, 0.5, 0.625, 0.5, 0.625, 1.0, 0.5625, 1.0, 0.5625, 0.5, 0.5, 0.5, 0.5, 1.0, 0.4375, 1.0, 0.4375, 0.5, 0.375, 0.5, 0.375, 1.0, 0.3125, 1.0, 0.3125, 0.5, 0.25, 0.5, 0.25, 1.0, 0.1875, 1.0, 0.1875, 0.5, 0.125, 0.5, 0.125, 1.0, 0.0625, 1.0, 0.0625, 0.5, 1.0, 0.5, 1.0, 1.0, 0.9375, 1.0, 0.9375, 0.5, 0.875, 0.5, 0.875, 1.0, 0.8125, 1.0, 0.8125, 0.5])
me_cylinder_002.update()
me_cube = bpy.data.meshes.new('Cube')
me_cube.from_pydata([(-1.0, -1.0, -1.0), (-1.0, -1.0, 1.0), (-1.0, 1.0, -1.0), (-1.0, 1.0, 1.0), (1.0, -1.0, -1.0), (1.0, -1.0, 1.0), (1.0, 1.0, -1.0), (1.0, 1.0, 1.0)], [], [(0, 1, 3, 2), (2, 3, 7, 6), (6, 7, 5, 4), (4, 5, 1, 0), (2, 6, 4, 0), (7, 3, 1, 5)])
_uv = me_cube.uv_layers.new(name='UVMap')
_uv.uv.foreach_set('vector', [0.375, 0.0, 0.625, 0.0, 0.625, 0.25, 0.375, 0.25, 0.375, 0.25, 0.625, 0.25, 0.625, 0.5, 0.375, 0.5, 0.375, 0.5, 0.625, 0.5, 0.625, 0.75, 0.375, 0.75, 0.375, 0.75, 0.625, 0.75, 0.625, 1.0, 0.375, 1.0, 0.125, 0.5, 0.375, 0.5, 0.375, 0.75, 0.125, 0.75, 0.625, 0.5, 0.875, 0.5, 0.875, 0.75, 0.625, 0.75])
me_cube.update()
me_cylinder_003 = bpy.data.meshes.new('Cylinder.003')
me_cylinder_003.from_pydata([(0.0, 5.0, -1.38), (0.0, 5.0, 1.38), (0.9755, 4.904, -1.38), (0.9755, 4.904, 1.38), (1.913, 4.619, -1.38), (1.913, 4.619, 1.38), (2.778, 4.157, -1.38), (2.778, 4.157, 1.38), (3.536, 3.536, -1.38), (3.536, 3.536, 1.38), (4.157, 2.778, -1.38), (4.157, 2.778, 1.38), (4.619, 1.913, -1.38), (4.619, 1.913, 1.38), (4.904, 0.9755, -1.38), (4.904, 0.9755, 1.38), (5.0, 0.0, -1.38), (5.0, 0.0, 1.38), (4.904, -0.9755, -1.38), (4.904, -0.9755, 1.38), (4.619, -1.913, -1.38), (4.619, -1.913, 1.38), (4.157, -2.778, -1.38), (4.157, -2.778, 1.38), (3.536, -3.536, -1.38), (3.536, -3.536, 1.38), (2.778, -4.157, -1.38), (2.778, -4.157, 1.38), (1.913, -4.619, -1.38), (1.913, -4.619, 1.38), (0.9755, -4.904, -1.38), (0.9755, -4.904, 1.38), (0.0, -5.0, -1.38), (0.0, -5.0, 1.38), (-0.9755, -4.904, -1.38), (-0.9755, -4.904, 1.38), (-1.913, -4.619, -1.38), (-1.913, -4.619, 1.38), (-2.778, -4.157, -1.38), (-2.778, -4.157, 1.38), (-3.536, -3.536, -1.38), (-3.536, -3.536, 1.38), (-4.157, -2.778, -1.38), (-4.157, -2.778, 1.38), (-4.619, -1.913, -1.38), (-4.619, -1.913, 1.38), (-4.904, -0.9755, -1.38), (-4.904, -0.9755, 1.38), (-5.0, 0.0, -1.38), (-5.0, 0.0, 1.38), (-4.904, 0.9755, -1.38), (-4.904, 0.9755, 1.38), (-4.619, 1.913, -1.38), (-4.619, 1.913, 1.38), (-4.157, 2.778, -1.38), (-4.157, 2.778, 1.38), (-3.536, 3.536, -1.38), (-3.536, 3.536, 1.38), (-2.778, 4.157, -1.38), (-2.778, 4.157, 1.38), (-1.913, 4.619, -1.38), (-1.913, 4.619, 1.38), (-0.9755, 4.904, -1.38), (-0.9755, 4.904, 1.38)], [], [(0, 1, 3, 2), (2, 3, 5, 4), (4, 5, 7, 6), (6, 7, 9, 8), (8, 9, 11, 10), (10, 11, 13, 12), (12, 13, 15, 14), (14, 15, 17, 16), (16, 17, 19, 18), (18, 19, 21, 20), (20, 21, 23, 22), (22, 23, 25, 24), (24, 25, 27, 26), (26, 27, 29, 28), (28, 29, 31, 30), (30, 31, 33, 32), (32, 33, 35, 34), (34, 35, 37, 36), (36, 37, 39, 38), (38, 39, 41, 40), (40, 41, 43, 42), (42, 43, 45, 44), (44, 45, 47, 46), (46, 47, 49, 48), (48, 49, 51, 50), (50, 51, 53, 52), (52, 53, 55, 54), (54, 55, 57, 56), (56, 57, 59, 58), (58, 59, 61, 60), (3, 1, 63, 61, 59, 57, 55, 53, 51, 49, 47, 45, 43, 41, 39, 37, 35, 33, 31, 29, 27, 25, 23, 21, 19, 17, 15, 13, 11, 9, 7, 5), (60, 61, 63, 62), (62, 63, 1, 0), (0, 2, 4, 6, 8, 10, 12, 14, 16, 18, 20, 22, 24, 26, 28, 30, 32, 34, 36, 38, 40, 42, 44, 46, 48, 50, 52, 54, 56, 58, 60, 62)])
_uv = me_cylinder_003.uv_layers.new(name='UVMap')
_uv.uv.foreach_set('vector', [1.0, 0.5, 1.0, 1.0, 0.9688, 1.0, 0.9688, 0.5, 0.9688, 0.5, 0.9688, 1.0, 0.9375, 1.0, 0.9375, 0.5, 0.9375, 0.5, 0.9375, 1.0, 0.9062, 1.0, 0.9062, 0.5, 0.9062, 0.5, 0.9062, 1.0, 0.875, 1.0, 0.875, 0.5, 0.875, 0.5, 0.875, 1.0, 0.8438, 1.0, 0.8438, 0.5, 0.8438, 0.5, 0.8438, 1.0, 0.8125, 1.0, 0.8125, 0.5, 0.8125, 0.5, 0.8125, 1.0, 0.7812, 1.0, 0.7812, 0.5, 0.7812, 0.5, 0.7812, 1.0, 0.75, 1.0, 0.75, 0.5, 0.75, 0.5, 0.75, 1.0, 0.7188, 1.0, 0.7188, 0.5, 0.7188, 0.5, 0.7188, 1.0, 0.6875, 1.0, 0.6875, 0.5, 0.6875, 0.5, 0.6875, 1.0, 0.6562, 1.0, 0.6562, 0.5, 0.6562, 0.5, 0.6562, 1.0, 0.625, 1.0, 0.625, 0.5, 0.625, 0.5, 0.625, 1.0, 0.5938, 1.0, 0.5938, 0.5, 0.5938, 0.5, 0.5938, 1.0, 0.5625, 1.0, 0.5625, 0.5, 0.5625, 0.5, 0.5625, 1.0, 0.5312, 1.0, 0.5312, 0.5, 0.5312, 0.5, 0.5312, 1.0, 0.5, 1.0, 0.5, 0.5, 0.5, 0.5, 0.5, 1.0, 0.4688, 1.0, 0.4688, 0.5, 0.4688, 0.5, 0.4688, 1.0, 0.4375, 1.0, 0.4375, 0.5, 0.4375, 0.5, 0.4375, 1.0, 0.4062, 1.0, 0.4062, 0.5, 0.4062, 0.5, 0.4062, 1.0, 0.375, 1.0, 0.375, 0.5, 0.375, 0.5, 0.375, 1.0, 0.3438, 1.0, 0.3438, 0.5, 0.3438, 0.5, 0.3438, 1.0, 0.3125, 1.0, 0.3125, 0.5, 0.3125, 0.5, 0.3125, 1.0, 0.2812, 1.0, 0.2812, 0.5, 0.2812, 0.5, 0.2812, 1.0, 0.25, 1.0, 0.25, 0.5, 0.25, 0.5, 0.25, 1.0, 0.2188, 1.0, 0.2188, 0.5, 0.2188, 0.5, 0.2188, 1.0, 0.1875, 1.0, 0.1875, 0.5, 0.1875, 0.5, 0.1875, 1.0, 0.1562, 1.0, 0.1562, 0.5, 0.1562, 0.5, 0.1562, 1.0, 0.125, 1.0, 0.125, 0.5, 0.125, 0.5, 0.125, 1.0, 0.09375, 1.0, 0.09375, 0.5, 0.09375, 0.5, 0.09375, 1.0, 0.0625, 1.0, 0.0625, 0.5, 0.2968, 0.4854, 0.25, 0.49, 0.2032, 0.4854, 0.1582, 0.4717, 0.1167, 0.4496, 0.08029, 0.4197, 0.05045, 0.3833, 0.02827, 0.3418, 0.01461, 0.2968, 0.01, 0.25, 0.01461, 0.2032, 0.02827, 0.1582, 0.05045, 0.1167, 0.08029, 0.08029, 0.1167, 0.05045, 0.1582, 0.02827, 0.2032, 0.01461, 0.25, 0.01, 0.2968, 0.01461, 0.3418, 0.02827, 0.3833, 0.05045, 0.4197, 0.08029, 0.4496, 0.1167, 0.4717, 0.1582, 0.4854, 0.2032, 0.49, 0.25, 0.4854, 0.2968, 0.4717, 0.3418, 0.4496, 0.3833, 0.4197, 0.4197, 0.3833, 0.4496, 0.3418, 0.4717, 0.0625, 0.5, 0.0625, 1.0, 0.03125, 1.0, 0.03125, 0.5, 0.03125, 0.5, 0.03125, 1.0, 0.0, 1.0, 0.0, 0.5, 0.75, 0.49, 0.7968, 0.4854, 0.8418, 0.4717, 0.8833, 0.4496, 0.9197, 0.4197, 0.9496, 0.3833, 0.9717, 0.3418, 0.9854, 0.2968, 0.99, 0.25, 0.9854, 0.2032, 0.9717, 0.1582, 0.9496, 0.1167, 0.9197, 0.08029, 0.8833, 0.05045, 0.8418, 0.02827, 0.7968, 0.01461, 0.75, 0.01, 0.7032, 0.01461, 0.6582, 0.02827, 0.6167, 0.05045, 0.5803, 0.08029, 0.5504, 0.1167, 0.5283, 0.1582, 0.5146, 0.2032, 0.51, 0.25, 0.5146, 0.2968, 0.5283, 0.3418, 0.5504, 0.3833, 0.5803, 0.4197, 0.6167, 0.4496, 0.6582, 0.4717, 0.7032, 0.4854])
me_cylinder_003.update()

# ---- curves / text
cu_nurbspath = bpy.data.curves.new('NurbsPath', 'CURVE')
cu_nurbspath.dimensions = '3D'
_sp = cu_nurbspath.splines.new('NURBS'); _sp.points.add(10)
_sp.points.foreach_set('co', [3.1, 6.584e-07, -4.9, 1.0, -0.8, 6.315e-07, -4.7, 1.0, -1.3, 6.046e-07, -4.5, 1.0, -1.9, 4.971e-07, -3.7, 1.0, -1.9, 2.822e-07, -2.1, 1.0, -2.0, 0.0, 0.0, 1.0, -1.0, 0.0, 0.0, 1.0, 0.0, 0.0, 0.0, 1.0, 1.0, 0.0, 0.0, 1.0, 2.0, 0.0, 0.0, 1.0, 2.0, 0.0, 0.0, 1.0])
_sp.order_u = 5
_sp.order_v = 0
_sp.use_endpoint_u = True
cu_nurbspath.use_path = True
cu_nurbspath.bevel_resolution = 8
cu_nurbspath.bevel_depth = 0.2
cu_nurbspath.fill_mode = 'FULL'
cu_nurbspath.use_fill_caps = True

# ---- objects
ob_light = bpy.data.objects.new('Light', light_light)
ob_camera = bpy.data.objects.new('Camera', cam_camera)
ob_tag_weapon = bpy.data.objects.new('tag_weapon', None)
ob_tag_barrel = bpy.data.objects.new('tag_barrel', None)
ob_models_multiplayer_dynamite_dynamite = bpy.data.objects.new('models/multiplayer/dynamite/dynamite', me_models_multiplayer_dynamite_dynamite)
ob_cylinder = bpy.data.objects.new('Cylinder', me_cylinder)
ob_cylinder_001 = bpy.data.objects.new('Cylinder.001', me_cylinder_001)
ob_cylinder_002 = bpy.data.objects.new('Cylinder.002', me_cylinder_002)
ob_nurbspath = bpy.data.objects.new('NurbsPath', cu_nurbspath)
ob_cube = bpy.data.objects.new('Cube', me_cube)
ob_cylinder_003 = bpy.data.objects.new('Cylinder.003', me_cylinder_003)

# ---- transforms, parenting, visibility, modifiers, constraints
ob_light.location = (8.622, 1.388, 5.747)
ob_light.rotation_euler = (0.6503, 0.05522, 1.866)
ob_light.lock_rotations_4d = False
ob_light.empty_display_type = 'ARROWS'
ob_light.color = (0.0, 0.0, 0.0, 0.0)
ob_light.lineart.crease_threshold = 0.0
ob_camera.location = (11.9, -6.543, 4.802)
ob_camera.rotation_euler = (1.109, 0.0, 0.8149)
ob_camera.lock_rotations_4d = False
ob_camera.empty_display_type = 'ARROWS'
ob_camera.color = (0.0, 0.0, 0.0, 0.0)
ob_camera.display_type = 'WIRE'
ob_camera.lineart.crease_threshold = 0.0
ob_tag_weapon.location = (24.7, 7.174, 4.716)
ob_tag_weapon.rotation_euler = (0.267, -0.1045, -2.628)
ob_tag_weapon.scale = (1.0, 1.0, 1.0)
ob_tag_weapon.empty_display_type = 'ARROWS'
ob_tag_barrel.location = (0.0, 0.0, 0.0)
ob_tag_barrel.empty_display_type = 'ARROWS'
ob_models_multiplayer_dynamite_dynamite.location = (0.0, 0.0, 0.0)
ob_cylinder.location = (4.545, 0.3825, -0.1286)
ob_cylinder.scale = (1.607, 1.607, 10.07)
_m = ob_cylinder.modifiers.new('Bevel', 'BEVEL')
_m.width = 0.03
_m.width_pct = 0.03
_m.segments = 3
ob_cylinder_001.location = (4.545, 0.3825, -0.1568)
ob_cylinder_001.rotation_euler = (0.0, -0.0, -1.047)
ob_cylinder_001.scale = (1.607, 1.607, 10.07)
_m = ob_cylinder_001.modifiers.new('Bevel', 'BEVEL')
_m.width = 0.03
_m.width_pct = 0.03
_m.segments = 3
_m = ob_cylinder_001.modifiers.new('Array', 'ARRAY')
_m.count = 6
_m.use_relative_offset = False
_m.use_object_offset = True
_m.offset_object = ob_cylinder
ob_cylinder_002.location = (4.527, 0.3945, -4.268)
ob_cylinder_002.rotation_euler = (0.0, -0.0, 0.6442)
ob_cylinder_002.scale = (1.026, 1.026, 1.026)
_m = ob_cylinder_002.modifiers.new('Solidify', 'SOLIDIFY')
_m.thickness = -0.06
_m = ob_cylinder_002.modifiers.new('Subdivision', 'SUBSURF')
_m.levels = 2
ob_nurbspath.location = (4.545, 0.3825, -9.199)
ob_nurbspath.rotation_euler = (-1.344e-07, -1.571, 0.0)
ob_cube.location = (9.445, 0.3825, -4.059)
ob_cube.scale = (0.5211, 2.081, 2.176)
ob_cylinder_003.location = (10.01, 0.3825, -4.042)
ob_cylinder_003.rotation_euler = (-1.344e-07, -1.571, 0.0)
ob_cylinder_003.scale = (0.2664, 0.2664, 0.0456)

# ---- collection membership
col_collection.objects.link(ob_light)
col_collection.objects.link(ob_camera)
col_collection.objects.link(ob_tag_weapon)
col_collection.objects.link(ob_tag_barrel)
col_collection.objects.link(ob_models_multiplayer_dynamite_dynamite)
col_collection.objects.link(ob_cylinder)
col_collection.objects.link(ob_cylinder_001)
col_collection.objects.link(ob_cylinder_002)
col_collection.objects.link(ob_nurbspath)
col_collection.objects.link(ob_cube)
col_collection.objects.link(ob_cylinder_003)

# ---- scene / render settings (as saved in the file)
scene.camera = ob_camera
scene.frame_start = 1; scene.frame_end = 250; scene.frame_set(0)
scene.render.engine = 'BLENDER_EEVEE_NEXT'
scene.cycles.sampling_pattern = 'TABULATED_SOBOL'
bpy.context.view_layer.update()
